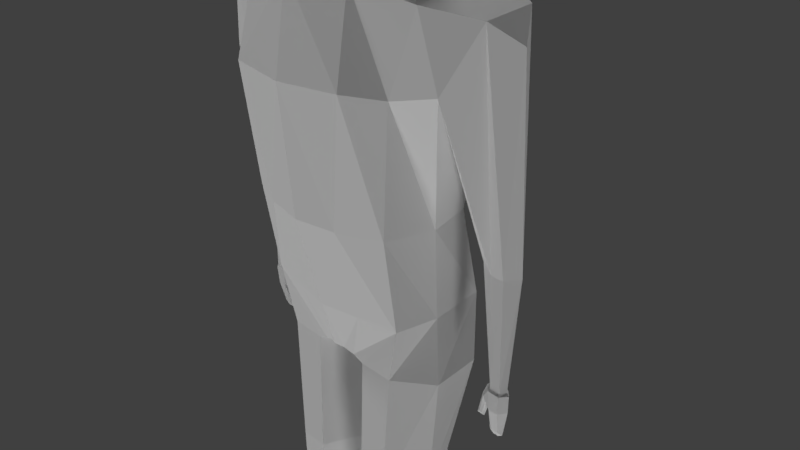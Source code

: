 # Source: Characters.blend  (saved by Blender 2.79.0; exported with 4.5.12 LTS)
import bpy
from mathutils import Matrix  # noqa: F401  (used for matrix-valued properties, if any)

bpy.ops.wm.read_factory_settings(use_empty=True)
scene = bpy.context.scene
scene.name = 'Scene'

# ---- collections
col_collection_1 = bpy.data.collections.new('Collection 1'); scene.collection.children.link(col_collection_1)

# ---- materials (node trees are filled in below, after node groups)
mat_material_001 = bpy.data.materials.new('Material.001')
mat_material_001.alpha_threshold = 0.0
mat_material_001.use_transparent_shadow = False
mat_material_001.roughness = 0.5
mat_material_001.line_color = (0.0, 0.0, 0.0, 1.0)
mat_material = bpy.data.materials.new('Material')
mat_material.alpha_threshold = 0.0
mat_material.use_transparent_shadow = False
mat_material.roughness = 0.5
mat_material.line_color = (0.0, 0.0, 0.0, 1.0)

# ---- node groups
ng_auto_smooth = bpy.data.node_groups.new('Auto Smooth', 'GeometryNodeTree')
_s = ng_auto_smooth.interface.new_socket(name='Geometry', in_out='OUTPUT', socket_type='NodeSocketGeometry')
_s = ng_auto_smooth.interface.new_socket(name='Geometry', in_out='INPUT', socket_type='NodeSocketGeometry')
_s = ng_auto_smooth.interface.new_socket(name='Angle', in_out='INPUT', socket_type='NodeSocketFloat')
_s.subtype = 'ANGLE'
_s.min_value = 0.0
_s.max_value = 3.142
ng_auto_smooth.is_modifier = True
_N = ng_auto_smooth.nodes; _L = ng_auto_smooth.links
n0 = _N.new('NodeGroupOutput'); n0.name = 'Group Output'; n0.location = (480, -100)
n1 = _N.new('NodeGroupInput'); n1.name = 'Group Input'; n1.location = (-420, -300)
n2 = _N.new('NodeGroupInput'); n2.name = 'Group Input.001'; n2.location = (-60, -100)
n3 = _N.new('GeometryNodeSetShadeSmooth'); n3.name = 'Set Shade Smooth'; n3.location = (120, -100)
n3.domain = 'EDGE'
n4 = _N.new('GeometryNodeSetShadeSmooth'); n4.name = 'Set Shade Smooth.001'; n4.location = (300, -100)
n5 = _N.new('GeometryNodeInputMeshEdgeAngle'); n5.name = 'Edge Angle'; n5.location = (-420, -220)
n6 = _N.new('GeometryNodeInputEdgeSmooth'); n6.name = 'Is Edge Smooth'; n6.location = (-60, -160)
n7 = _N.new('GeometryNodeInputShadeSmooth'); n7.name = 'Is Face Smooth'; n7.location = (-240, -340)
n8 = _N.new('FunctionNodeBooleanMath'); n8.name = 'Boolean Math'; n8.location = (-60, -220)
n9 = _N.new('FunctionNodeCompare'); n9.name = 'Compare'; n9.location = (-240, -180)
n9.operation = 'LESS_EQUAL'
_L.new(n5.outputs[0], n9.inputs[0])
_L.new(n4.outputs[0], n0.inputs[0])
_L.new(n1.outputs[1], n9.inputs[1])
_L.new(n9.outputs[0], n8.inputs[0])
_L.new(n7.outputs[0], n8.inputs[1])
_L.new(n2.outputs[0], n3.inputs[0])
_L.new(n6.outputs[0], n3.inputs[1])
_L.new(n3.outputs[0], n4.inputs[0])
_L.new(n8.outputs[0], n3.inputs[2])
n0.is_active_output = True

# ---- material node trees

# ---- world
world_world = bpy.data.worlds.new('World'); scene.world = world_world
world_world.color = (0.05088, 0.05088, 0.05088)
world_world.use_sun_shadow = False
world_world.sun_shadow_jitter_overblur = 0.0
world_world.cycles.sampling_method = 'MANUAL'

# ---- cameras
cam_camera = bpy.data.cameras.new('Camera')
cam_camera.clip_end = 100.0
cam_camera.lens = 35.0
cam_camera.sensor_width = 32.0
cam_camera.sensor_height = 18.0
cam_camera.ortho_scale = 7.314
cam_camera.dof.focus_distance = 0.0
cam_camera.dof.aperture_fstop = 128.0

# ---- lights
light_lamp_003 = bpy.data.lights.new('Lamp.003', 'SUN')
light_lamp_003.transmission_factor = 0.0
light_lamp_003.cutoff_distance = 30.0
light_lamp_003.angle = 0.1993
light_lamp_003.energy = 1.0
light_lamp_003.shadow_buffer_clip_start = 1.001
light_lamp_003.shadow_soft_size = 0.1
light_lamp_003.shadow_cascade_max_distance = 1000.0
light_lamp_002 = bpy.data.lights.new('Lamp.002', 'SUN')
light_lamp_002.transmission_factor = 0.0
light_lamp_002.cutoff_distance = 30.0
light_lamp_002.angle = 0.1993
light_lamp_002.energy = 1.0
light_lamp_002.shadow_buffer_clip_start = 1.001
light_lamp_002.shadow_soft_size = 0.1
light_lamp_002.shadow_cascade_max_distance = 1000.0
light_lamp_001 = bpy.data.lights.new('Lamp.001', 'SUN')
light_lamp_001.transmission_factor = 0.0
light_lamp_001.cutoff_distance = 30.0
light_lamp_001.angle = 0.1993
light_lamp_001.energy = 1.0
light_lamp_001.shadow_buffer_clip_start = 1.001
light_lamp_001.shadow_soft_size = 0.1
light_lamp_001.shadow_cascade_max_distance = 1000.0
light_lamp = bpy.data.lights.new('Lamp', 'SUN')
light_lamp.transmission_factor = 0.0
light_lamp.cutoff_distance = 30.0
light_lamp.angle = 0.1993
light_lamp.energy = 1.0
light_lamp.shadow_buffer_clip_start = 1.001
light_lamp.shadow_soft_size = 0.1
light_lamp.shadow_cascade_max_distance = 1000.0

# ---- meshes
me_cube_002 = bpy.data.meshes.new('Cube.002')
me_cube_002.from_pydata([(0.2731, -0.5327, -1.163), (1.523, -0.6718, 3.519), (0.1453, 0.5423, -1.15), (1.565, 0.6139, 3.64), (0.0, 0.3956, -1.158), (0.0, 0.6694, 3.822), (0.0, -0.6134, -1.089), (0.0, -1.077, 3.702), (1.185, 0.9135, 2.825), (1.148, 0.5, 0.8749), (1.132, 0.8236, -0.4075), (1.232, -0.7809, 2.519), (1.148, -0.786, 0.8749), (1.132, -0.5836, -0.4075), (0.0, -1.274, 2.561), (0.0, -1.127, 0.8749), (0.0, -0.8051, -0.4075), (0.0, 0.9721, 2.61), (0.0, 0.7105, 0.8749), (0.0, 0.8515, -0.4075), (0.1835, 5.482e-09, -1.218), (0.3081, -0.09565, 4.693), (0.0, 0.0, -1.177), (1.237, 0.0, -0.4075), (1.321, -0.1487, 0.8749), (1.722, -0.5653, 2.616), (0.7993, 0.8049, 3.694), (2.034, -0.2486, 3.384), (2.016, 0.4447, 3.449), (1.502, 0.7768, 2.445), (1.977, 0.07941, 0.4722), (2.166, 0.06974, 0.4705), (2.167, 0.3894, 0.474), (1.977, 0.3945, 0.4699), (0.4274, -0.5222, -1.234), (0.2046, 0.6525, -1.207), (1.356, 0.5752, -1.224), (0.933, -0.5213, -1.231), (0.2118, 0.008055, -1.324), (1.363, -0.08447, -1.298), (0.5805, -0.5114, -7.531), (0.5307, 0.6188, -7.442), (0.9092, 0.5919, -7.428), (0.8967, -0.5078, -7.53), (0.3764, 0.06979, -7.434), (1.051, 0.08175, -7.362), (0.1136, 0.05982, -3.031), (0.4156, -0.5757, -3.049), (0.8304, -0.573, -3.07), (0.8394, 0.686, -3.074), (0.2201, 0.6692, -2.945), (1.133, 0.01676, -3.067), (0.3089, 0.04565, -4.724), (0.8994, 0.6791, -4.642), (1.089, 0.0277, -4.702), (0.5272, -0.4937, -4.658), (0.8994, -0.4879, -4.669), (0.307, 0.6779, -4.599), (0.2878, 0.03226, -5.027), (0.2781, 0.03528, -6.266), (1.044, 0.6607, -4.948), (0.9471, 0.7386, -6.212), (1.07, 0.03226, -5.048), (1.036, 0.03528, -6.26), (0.5661, -0.5955, -6.261), (0.5027, -0.5491, -4.994), (0.8436, -0.5962, -6.268), (0.8641, -0.5542, -4.999), (0.3538, 0.7416, -6.24), (0.3431, 0.6808, -4.928), (0.3926, -0.4928, -7.965), (0.4315, 0.5435, -7.955), (0.9797, 0.5445, -7.951), (1.084, -0.4976, -7.95), (0.3761, 0.07663, -7.974), (1.071, 0.0527, -7.963), (0.5692, -1.715, -7.801), (0.8873, -1.724, -7.8), (0.3865, -1.848, -7.971), (1.062, -1.848, -7.974), (0.1162, -0.5599, -1.121), (0.08032, 0.4373, -1.146), (0.7885, -0.9067, 3.682), (0.5658, -0.6943, -0.4075), (0.5741, -1.021, 0.8749), (0.5658, 0.879, -0.4075), (0.5741, 0.6052, 0.8749), (0.7277, 0.9428, 2.656), (0.09175, -0.1435, -1.197), (0.8764, -1.159, 2.591), (0.3092, -0.09548, 4.225), (0.3098, 0.09746, 4.347), (0.0, -0.1691, 4.433), (0.0, 0.2012, 4.368), (0.3132, 0.09746, 4.697), (0.0, -0.1691, 4.677), (0.0, 0.2012, 4.687), (1.033, -0.9961, 5.173), (1.033, -0.9961, 7.173), (1.039, 0.8788, 5.102), (1.033, 1.004, 7.173), (0.3947, 0.9873, 4.963), (0.3813, 1.153, 7.421), (1.024, 1.153, 6.521), (1.024, 1.153, 5.825), (1.183, -0.3441, 5.024), (1.183, 0.3519, 5.024), (1.183, 0.3519, 7.323), (1.183, -0.3441, 7.323), (1.183, -1.145, 6.521), (1.183, -1.145, 5.825), (0.3813, -1.145, 5.024), (0.3813, -1.145, 7.323), (0.4774, 0.4132, 7.709), (0.4774, -0.4054, 7.709), (0.4426, -1.434, 5.729), (0.4426, -1.434, 6.617), (1.313, 0.4132, 5.729), (1.313, -0.4054, 5.729), (1.313, 0.4132, 6.617), (1.313, -0.4054, 6.617), (0.4426, 1.442, 5.729), (0.4426, 1.442, 6.617), (0.0, 0.9657, 4.922), (0.0, 1.153, 7.421), (0.0, -1.145, 5.024), (0.0, -1.145, 7.323), (0.0, 0.4132, 7.709), (0.0, -0.4054, 7.709), (0.0, -1.434, 5.729), (0.0, -1.434, 6.617), (0.0, 1.442, 5.729), (0.0, 1.442, 6.617), (2.045, 0.08689, -1.063), (2.193, 0.08892, -1.063), (2.193, 0.2375, -1.063), (2.046, 0.236, -1.062), (2.028, 0.07309, -1.096), (2.196, 0.0702, -1.098), (2.197, 0.2552, -1.098), (2.022, 0.2548, -1.099), (2.048, 0.0839, -1.368), (2.181, 0.08425, -1.367), (2.178, 0.2374, -1.369), (2.048, 0.2379, -1.367), (2.052, 0.163, -1.713), (2.143, 0.1629, -1.714), (2.142, 0.2259, -1.713), (2.052, 0.2258, -1.712), (2.063, 0.19, -1.781), (2.119, 0.1897, -1.781), (2.118, 0.2088, -1.78), (2.062, 0.2086, -1.781), (2.267, 0.08925, 3.12), (2.302, 0.2371, 0.4941), (2.236, 0.1803, -1.062), (2.267, 0.1814, -1.103), (2.25, 0.2013, -1.37), (2.19, 0.1999, -1.749), (2.126, 0.1993, -1.789), (1.727, 0.2359, 0.4901), (1.499, 0.1554, 2.446), (1.966, 0.1806, -1.063), (1.928, 0.181, -1.1), (1.991, 0.2, -1.392), (1.995, 0.1996, -1.749), (2.044, 0.199, -1.789), (1.909, 0.1326, -1.264), (1.909, 0.2471, -1.263), (1.946, 0.1471, -1.314), (1.946, 0.2446, -1.32), (1.861, 0.1848, -1.258), (1.96, 0.2008, -1.384), (1.842, 0.1593, -1.548), (1.837, 0.2101, -1.548), (1.877, 0.1589, -1.551), (1.875, 0.2116, -1.547), (1.797, 0.1791, -1.584), (1.903, 0.1821, -1.591), (-0.2731, -0.5327, -1.163), (-1.523, -0.6718, 3.519), (-0.1453, 0.5423, -1.15), (-1.565, 0.6139, 3.64), (0.0, 0.3956, -1.158), (0.0, 0.6694, 3.822), (0.0, -0.6134, -1.089), (0.0, -1.077, 3.702), (-1.185, 0.9135, 2.825), (-1.148, 0.5, 0.8749), (-1.132, 0.8236, -0.4075), (-1.232, -0.7809, 2.519), (-1.148, -0.786, 0.8749), (-1.132, -0.5836, -0.4075), (0.0, -1.274, 2.561), (0.0, -1.127, 0.8749), (0.0, -0.8051, -0.4075), (0.0, 0.9721, 2.61), (0.0, 0.7105, 0.8749), (0.0, 0.8515, -0.4075), (-0.1835, 5.482e-09, -1.218), (-0.3081, -0.09565, 4.693), (0.0, 0.0, -1.177), (-1.237, 0.0, -0.4075), (-1.321, -0.1487, 0.8749), (-1.722, -0.5653, 2.616), (-0.7993, 0.8049, 3.694), (-2.034, -0.2486, 3.384), (-2.016, 0.4447, 3.449), (-1.502, 0.7768, 2.445), (-1.977, 0.07941, 0.4722), (-2.166, 0.06974, 0.4705), (-2.167, 0.3894, 0.474), (-1.977, 0.3945, 0.4699), (-0.4274, -0.5222, -1.234), (-0.2046, 0.6525, -1.207), (-1.356, 0.5752, -1.224), (-0.933, -0.5213, -1.231), (-0.2118, 0.008055, -1.324), (-1.363, -0.08447, -1.298), (-0.5805, -0.5114, -7.531), (-0.5307, 0.6188, -7.442), (-0.9092, 0.5919, -7.428), (-0.8967, -0.5078, -7.53), (-0.3764, 0.06979, -7.434), (-1.051, 0.08175, -7.362), (-0.1136, 0.05982, -3.031), (-0.4156, -0.5757, -3.049), (-0.8304, -0.573, -3.07), (-0.8394, 0.686, -3.074), (-0.2201, 0.6692, -2.945), (-1.133, 0.01676, -3.067), (-0.3089, 0.04565, -4.724), (-0.8994, 0.6791, -4.642), (-1.089, 0.0277, -4.702), (-0.5272, -0.4937, -4.658), (-0.8994, -0.4879, -4.669), (-0.307, 0.6779, -4.599), (-0.2878, 0.03226, -5.027), (-0.2781, 0.03528, -6.266), (-1.044, 0.6607, -4.948), (-0.9471, 0.7386, -6.212), (-1.07, 0.03226, -5.048), (-1.036, 0.03528, -6.26), (-0.5661, -0.5955, -6.261), (-0.5027, -0.5491, -4.994), (-0.8436, -0.5962, -6.268), (-0.8641, -0.5542, -4.999), (-0.3538, 0.7416, -6.24), (-0.3431, 0.6808, -4.928), (-0.3926, -0.4928, -7.965), (-0.4315, 0.5435, -7.955), (-0.9797, 0.5445, -7.951), (-1.084, -0.4976, -7.95), (-0.3761, 0.07663, -7.974), (-1.071, 0.0527, -7.963), (-0.5692, -1.715, -7.801), (-0.8873, -1.724, -7.8), (-0.3865, -1.848, -7.971), (-1.062, -1.848, -7.974), (-0.1162, -0.5599, -1.121), (-0.08032, 0.4373, -1.146), (-0.7885, -0.9067, 3.682), (-0.5658, -0.6943, -0.4075), (-0.5741, -1.021, 0.8749), (-0.5658, 0.879, -0.4075), (-0.5741, 0.6052, 0.8749), (-0.7277, 0.9428, 2.656), (-0.09175, -0.1435, -1.197), (-0.8764, -1.159, 2.591), (-0.3092, -0.09548, 4.225), (-0.3098, 0.09746, 4.347), (0.0, -0.1691, 4.433), (0.0, 0.2012, 4.368), (-0.3132, 0.09746, 4.697), (0.0, -0.1691, 4.677), (0.0, 0.2012, 4.687), (-1.033, -0.9961, 5.173), (-1.033, -0.9961, 7.173), (-1.039, 0.8788, 5.102), (-1.033, 1.004, 7.173), (-0.3947, 0.9873, 4.963), (-0.3813, 1.153, 7.421), (-1.024, 1.153, 6.521), (-1.024, 1.153, 5.825), (-1.183, -0.3441, 5.024), (-1.183, 0.3519, 5.024), (-1.183, 0.3519, 7.323), (-1.183, -0.3441, 7.323), (-1.183, -1.145, 6.521), (-1.183, -1.145, 5.825), (-0.3813, -1.145, 5.024), (-0.3813, -1.145, 7.323), (-0.4774, 0.4132, 7.709), (-0.4774, -0.4054, 7.709), (-0.4426, -1.434, 5.729), (-0.4426, -1.434, 6.617), (-1.313, 0.4132, 5.729), (-1.313, -0.4054, 5.729), (-1.313, 0.4132, 6.617), (-1.313, -0.4054, 6.617), (-0.4426, 1.442, 5.729), (-0.4426, 1.442, 6.617), (0.0, 0.9657, 4.922), (0.0, 1.153, 7.421), (0.0, -1.145, 5.024), (0.0, -1.145, 7.323), (0.0, 0.4132, 7.709), (0.0, -0.4054, 7.709), (0.0, -1.434, 5.729), (0.0, -1.434, 6.617), (0.0, 1.442, 5.729), (0.0, 1.442, 6.617), (-2.045, 0.08689, -1.063), (-2.193, 0.08892, -1.063), (-2.193, 0.2375, -1.063), (-2.046, 0.236, -1.062), (-2.028, 0.07309, -1.096), (-2.196, 0.0702, -1.098), (-2.197, 0.2552, -1.098), (-2.022, 0.2548, -1.099), (-2.048, 0.0839, -1.368), (-2.181, 0.08425, -1.367), (-2.178, 0.2374, -1.369), (-2.048, 0.2379, -1.367), (-2.052, 0.163, -1.713), (-2.143, 0.1629, -1.714), (-2.142, 0.2259, -1.713), (-2.052, 0.2258, -1.712), (-2.063, 0.19, -1.781), (-2.119, 0.1897, -1.781), (-2.118, 0.2088, -1.78), (-2.062, 0.2086, -1.781), (-2.267, 0.08925, 3.12), (-2.302, 0.2371, 0.4941), (-2.236, 0.1803, -1.062), (-2.267, 0.1814, -1.103), (-2.25, 0.2013, -1.37), (-2.19, 0.1999, -1.749), (-2.126, 0.1993, -1.789), (-1.727, 0.2359, 0.4901), (-1.499, 0.1554, 2.446), (-1.966, 0.1806, -1.063), (-1.928, 0.181, -1.1), (-1.991, 0.2, -1.392), (-1.995, 0.1996, -1.749), (-2.044, 0.199, -1.789), (-1.909, 0.1326, -1.264), (-1.909, 0.2471, -1.263), (-1.946, 0.1471, -1.314), (-1.946, 0.2446, -1.32), (-1.861, 0.1848, -1.258), (-1.96, 0.2008, -1.384), (-1.842, 0.1593, -1.548), (-1.837, 0.2101, -1.548), (-1.877, 0.1589, -1.551), (-1.875, 0.2116, -1.547), (-1.797, 0.1791, -1.584), (-1.903, 0.1821, -1.591)], [], [(87, 26, 3, 8), (88, 20, 0, 80), (1, 90, 82), (89, 82, 7, 14), (80, 83, 16, 6), (83, 84, 15, 16), (84, 89, 14, 15), (2, 10, 36, 35), (23, 24, 12, 13), (24, 25, 11, 12), (81, 85, 10, 2), (85, 86, 9, 10), (86, 87, 8, 9), (9, 8, 25, 24), (10, 9, 24, 23), (13, 0, 34, 37), (90, 91, 94, 21), (81, 2, 20, 88), (25, 27, 1, 11), (28, 29, 8), (161, 29, 33, 160), (153, 27, 31, 154), (29, 28, 32, 33), (27, 25, 30, 31), (3, 1, 27, 28), (153, 28, 27), (8, 3, 28), (66, 64, 40, 43), (64, 59, 44, 40), (0, 20, 38, 34), (23, 13, 37, 39), (10, 23, 39, 36), (20, 2, 35, 38), (45, 43, 73, 75), (42, 45, 75, 72), (68, 61, 42, 41), (61, 63, 45, 42), (63, 66, 43, 45), (59, 68, 41, 44), (38, 35, 50, 46), (39, 37, 48, 51), (36, 39, 51, 49), (35, 36, 49, 50), (34, 38, 46, 47), (37, 34, 47, 48), (46, 50, 57, 52), (51, 48, 56, 54), (49, 51, 54, 53), (50, 49, 53, 57), (47, 46, 52, 55), (48, 47, 55, 56), (52, 57, 69, 58), (58, 69, 68, 59), (54, 56, 67, 62), (62, 67, 66, 63), (53, 54, 62, 60), (60, 62, 63, 61), (57, 53, 60, 69), (69, 60, 61, 68), (55, 52, 58, 65), (65, 58, 59, 64), (56, 55, 65, 67), (67, 65, 64, 66), (74, 75, 73, 70), (71, 72, 75, 74), (44, 41, 71, 74), (40, 44, 74, 70), (70, 73, 79, 78), (41, 42, 72, 71), (77, 76, 78, 79), (40, 70, 78, 76), (43, 40, 76, 77), (73, 43, 77, 79), (3, 26, 91), (4, 81, 88, 22), (18, 17, 87, 86), (19, 18, 86, 85), (4, 19, 85, 81), (12, 11, 89, 84), (13, 12, 84, 83), (0, 13, 83, 80), (11, 1, 82, 89), (22, 88, 80, 6), (17, 5, 26, 87), (91, 26, 5, 93), (82, 90, 92, 7), (91, 90, 1, 3), (92, 90, 21, 95), (91, 93, 96, 94), (122, 102, 100, 103), (120, 108, 98, 109), (21, 105, 97, 111), (108, 114, 112, 98), (100, 102, 113, 107), (107, 113, 114, 108), (95, 21, 111, 125), (123, 101, 94, 96), (101, 99, 106, 94), (94, 106, 105, 21), (97, 110, 115, 111), (110, 109, 116, 115), (109, 98, 112, 116), (105, 118, 110, 97), (118, 120, 109, 110), (99, 104, 117, 106), (106, 117, 118, 105), (104, 103, 119, 117), (117, 119, 120, 118), (103, 100, 107, 119), (119, 107, 108, 120), (101, 121, 104, 99), (121, 122, 103, 104), (123, 131, 121, 101), (131, 132, 122, 121), (132, 124, 102, 122), (116, 112, 126, 130), (115, 116, 130, 129), (111, 115, 129, 125), (113, 127, 128, 114), (102, 124, 127, 113), (114, 128, 126, 112), (33, 32, 135, 136), (154, 31, 134, 155), (160, 33, 136, 162), (31, 30, 133, 134), (136, 135, 139, 140), (162, 136, 140, 163), (134, 133, 137, 138), (155, 134, 138, 156), (140, 144, 170, 168), (138, 137, 141, 142), (156, 138, 142, 157), (140, 139, 143, 144), (142, 141, 145, 146), (157, 142, 146, 158), (144, 143, 147, 148), (164, 144, 148, 165), (148, 147, 151, 152), (165, 148, 152, 166), (146, 145, 149, 150), (158, 146, 150, 159), (149, 166, 159, 150), (147, 158, 159, 151), (143, 157, 158, 147), (139, 156, 157, 143), (135, 155, 156, 139), (32, 154, 155, 135), (28, 153, 154, 32), (145, 165, 166, 149), (141, 164, 165, 145), (163, 140, 168, 171), (133, 162, 163, 137), (30, 160, 162, 133), (25, 161, 160, 30), (152, 151, 159, 166), (168, 170, 176, 174), (171, 168, 174, 177), (164, 141, 169, 172), (144, 164, 172, 170), (141, 137, 167, 169), (137, 163, 171, 167), (177, 174, 176, 178), (173, 177, 178, 175), (167, 171, 177, 173), (170, 172, 178, 176), (169, 167, 173, 175), (172, 169, 175, 178), (8, 29, 161), (25, 8, 161), (266, 187, 182, 205), (267, 259, 179, 199), (180, 261, 269), (268, 193, 186, 261), (259, 185, 195, 262), (262, 195, 194, 263), (263, 194, 193, 268), (181, 214, 215, 189), (202, 192, 191, 203), (203, 191, 190, 204), (260, 181, 189, 264), (264, 189, 188, 265), (265, 188, 187, 266), (188, 203, 204, 187), (189, 202, 203, 188), (192, 216, 213, 179), (269, 200, 273, 270), (260, 267, 199, 181), (204, 190, 180, 206), (207, 187, 208), (340, 339, 212, 208), (332, 333, 210, 206), (208, 212, 211, 207), (206, 210, 209, 204), (182, 207, 206, 180), (332, 206, 207), (187, 207, 182), (245, 222, 219, 243), (243, 219, 223, 238), (179, 213, 217, 199), (202, 218, 216, 192), (189, 215, 218, 202), (199, 217, 214, 181), (224, 254, 252, 222), (221, 251, 254, 224), (247, 220, 221, 240), (240, 221, 224, 242), (242, 224, 222, 245), (238, 223, 220, 247), (217, 225, 229, 214), (218, 230, 227, 216), (215, 228, 230, 218), (214, 229, 228, 215), (213, 226, 225, 217), (216, 227, 226, 213), (225, 231, 236, 229), (230, 233, 235, 227), (228, 232, 233, 230), (229, 236, 232, 228), (226, 234, 231, 225), (227, 235, 234, 226), (231, 237, 248, 236), (237, 238, 247, 248), (233, 241, 246, 235), (241, 242, 245, 246), (232, 239, 241, 233), (239, 240, 242, 241), (236, 248, 239, 232), (248, 247, 240, 239), (234, 244, 237, 231), (244, 243, 238, 237), (235, 246, 244, 234), (246, 245, 243, 244), (253, 249, 252, 254), (250, 253, 254, 251), (223, 253, 250, 220), (219, 249, 253, 223), (249, 257, 258, 252), (220, 250, 251, 221), (256, 258, 257, 255), (219, 255, 257, 249), (222, 256, 255, 219), (252, 258, 256, 222), (182, 270, 205), (183, 201, 267, 260), (197, 265, 266, 196), (198, 264, 265, 197), (183, 260, 264, 198), (191, 263, 268, 190), (192, 262, 263, 191), (179, 259, 262, 192), (190, 268, 261, 180), (201, 185, 259, 267), (196, 266, 205, 184), (270, 272, 184, 205), (261, 186, 271, 269), (270, 182, 180, 269), (271, 274, 200, 269), (270, 273, 275, 272), (301, 282, 279, 281), (299, 288, 277, 287), (200, 290, 276, 284), (287, 277, 291, 293), (279, 286, 292, 281), (286, 287, 293, 292), (274, 304, 290, 200), (302, 275, 273, 280), (280, 273, 285, 278), (273, 200, 284, 285), (276, 290, 294, 289), (289, 294, 295, 288), (288, 295, 291, 277), (284, 276, 289, 297), (297, 289, 288, 299), (278, 285, 296, 283), (285, 284, 297, 296), (283, 296, 298, 282), (296, 297, 299, 298), (282, 298, 286, 279), (298, 299, 287, 286), (280, 278, 283, 300), (300, 283, 282, 301), (302, 280, 300, 310), (310, 300, 301, 311), (311, 301, 281, 303), (295, 309, 305, 291), (294, 308, 309, 295), (290, 304, 308, 294), (292, 293, 307, 306), (281, 292, 306, 303), (293, 291, 305, 307), (212, 315, 314, 211), (333, 334, 313, 210), (339, 341, 315, 212), (210, 313, 312, 209), (315, 319, 318, 314), (341, 342, 319, 315), (313, 317, 316, 312), (334, 335, 317, 313), (319, 347, 349, 323), (317, 321, 320, 316), (335, 336, 321, 317), (319, 323, 322, 318), (321, 325, 324, 320), (336, 337, 325, 321), (323, 327, 326, 322), (343, 344, 327, 323), (327, 331, 330, 326), (344, 345, 331, 327), (325, 329, 328, 324), (337, 338, 329, 325), (328, 329, 338, 345), (326, 330, 338, 337), (322, 326, 337, 336), (318, 322, 336, 335), (314, 318, 335, 334), (211, 314, 334, 333), (207, 211, 333, 332), (324, 328, 345, 344), (320, 324, 344, 343), (342, 350, 347, 319), (312, 316, 342, 341), (209, 312, 341, 339), (204, 209, 339, 340), (331, 345, 338, 330), (347, 353, 355, 349), (350, 356, 353, 347), (343, 351, 348, 320), (323, 349, 351, 343), (320, 348, 346, 316), (316, 346, 350, 342), (356, 357, 355, 353), (352, 354, 357, 356), (346, 352, 356, 350), (349, 355, 357, 351), (348, 354, 352, 346), (351, 357, 354, 348), (187, 340, 208), (204, 340, 187)])
_uv = me_cube_002.uv_layers.new(name='UVMap')
_uv.uv.foreach_set('vector', [0.1941, 0.1882, 0.1712, 0.2456, 0.1423, 0.2268, 0.1681, 0.1925, 0.6513, 0.07176, 0.7101, 0.08969, 0.6918, 0.1961, 0.6493, 0.2016, 0.1024, 0.2246, 0.1245, 0.3323, 0.07654, 0.249, 0.06113, 0.1906, 0.07654, 0.249, 0.03006, 0.2748, 0.008448, 0.1974, 0.6493, 0.2016, 0.7271, 0.3364, 0.622, 0.3398, 0.6174, 0.2148, 0.05071, 0.01366, 0.04617, 0.09309, 0.01068, 0.09267, 0.01575, 0.013, 0.04617, 0.09309, 0.06113, 0.1906, 0.008448, 0.1974, 0.01068, 0.09267, 0.814, 0.07521, 0.9409, 0.1615, 0.8449, 0.1759, 0.8071, 0.1056, 0.1202, 0.009278, 0.125, 0.08847, 0.08376, 0.092, 0.08563, 0.01408, 0.125, 0.08847, 0.1136, 0.1933, 0.08821, 0.1848, 0.08376, 0.092, 0.7962, 0.04878, 0.9263, 0.095, 0.9409, 0.1615, 0.814, 0.07521, 0.2021, 0.0002498, 0.199, 0.08062, 0.1624, 0.08075, 0.1675, 0.0002499, 0.199, 0.08062, 0.1941, 0.1882, 0.1681, 0.1925, 0.1624, 0.08075, 0.1624, 0.08075, 0.1681, 0.1925, 0.1136, 0.1933, 0.125, 0.08847, 0.1675, 0.0002499, 0.1624, 0.08075, 0.125, 0.08847, 0.1202, 0.009278, 0.8236, 0.3398, 0.6918, 0.1961, 0.7318, 0.1883, 0.7815, 0.2193, 0.1245, 0.3323, 0.1457, 0.3361, 0.1557, 0.3823, 0.1336, 0.3882, 0.7962, 0.04878, 0.814, 0.07521, 0.7101, 0.08969, 0.6513, 0.07176, 0.1136, 0.1933, 0.1172, 0.2148, 0.1024, 0.2246, 0.08821, 0.1848, 0.1349, 0.2156, 0.1429, 0.2, 0.1681, 0.1925, 0.1392, 0.1962, 0.1429, 0.2, 0.1369, 0.1984, 0.1374, 0.1983, 0.1299, 0.2095, 0.1172, 0.2148, 0.1368, 0.1979, 0.1366, 0.1981, 0.1429, 0.2, 0.1349, 0.2156, 0.1365, 0.1985, 0.1369, 0.1984, 0.1172, 0.2148, 0.1136, 0.1933, 0.1374, 0.198, 0.1368, 0.1979, 0.1423, 0.2268, 0.1024, 0.2246, 0.1172, 0.2148, 0.1349, 0.2156, 0.1299, 0.2095, 0.1349, 0.2156, 0.1172, 0.2148, 0.1681, 0.1925, 0.1423, 0.2268, 0.1349, 0.2156, 0.7809, 0.1692, 0.7809, 0.1692, 0.7809, 0.1691, 0.7809, 0.1691, 0.7809, 0.1692, 0.7809, 0.1691, 0.7809, 0.1691, 0.7809, 0.1691, 0.6918, 0.1961, 0.7101, 0.08969, 0.74, 0.119, 0.7318, 0.1883, 0.9225, 0.2952, 0.8236, 0.3398, 0.7815, 0.2193, 0.8233, 0.2086, 0.9409, 0.1615, 0.9225, 0.2952, 0.8233, 0.2086, 0.8449, 0.1759, 0.7101, 0.08969, 0.814, 0.07521, 0.8071, 0.1056, 0.74, 0.119, 0.1527, 0.8397, 0.1037, 0.7997, 0.1134, 0.7923, 0.1534, 0.7993, 0.217, 0.8222, 0.1527, 0.8397, 0.1534, 0.7993, 0.1876, 0.7999, 0.7809, 0.1691, 0.7809, 0.1691, 0.7809, 0.1691, 0.7809, 0.1691, 0.7809, 0.1691, 0.7809, 0.1692, 0.7809, 0.1691, 0.7809, 0.1691, 0.7809, 0.1692, 0.7809, 0.1692, 0.7809, 0.1691, 0.7809, 0.1691, 0.7809, 0.1691, 0.7809, 0.1691, 0.7809, 0.1691, 0.7809, 0.1691, 0.74, 0.119, 0.8071, 0.1056, 0.7823, 0.1619, 0.7777, 0.1634, 0.8233, 0.2086, 0.7815, 0.2193, 0.7799, 0.1734, 0.7851, 0.174, 0.8449, 0.1759, 0.8233, 0.2086, 0.7851, 0.174, 0.7837, 0.1683, 0.8071, 0.1056, 0.8449, 0.1759, 0.7837, 0.1683, 0.7823, 0.1619, 0.7318, 0.1883, 0.74, 0.119, 0.7777, 0.1634, 0.7769, 0.1704, 0.7815, 0.2193, 0.7318, 0.1883, 0.7769, 0.1704, 0.7799, 0.1734, 0.7777, 0.1634, 0.7823, 0.1619, 0.781, 0.1684, 0.7806, 0.1687, 0.7851, 0.174, 0.7799, 0.1734, 0.7808, 0.1696, 0.7812, 0.1697, 0.7837, 0.1683, 0.7851, 0.174, 0.7812, 0.1697, 0.7813, 0.169, 0.7823, 0.1619, 0.7837, 0.1683, 0.7813, 0.169, 0.781, 0.1684, 0.7769, 0.1704, 0.7777, 0.1634, 0.7806, 0.1687, 0.7806, 0.1694, 0.7799, 0.1734, 0.7769, 0.1704, 0.7806, 0.1694, 0.7808, 0.1696, 0.7806, 0.1687, 0.781, 0.1684, 0.7809, 0.1688, 0.7807, 0.1689, 0.7807, 0.1689, 0.7809, 0.1688, 0.7809, 0.1691, 0.7809, 0.1691, 0.7812, 0.1697, 0.7808, 0.1696, 0.7808, 0.1694, 0.781, 0.1694, 0.781, 0.1694, 0.7808, 0.1694, 0.7809, 0.1692, 0.7809, 0.1692, 0.7813, 0.169, 0.7812, 0.1697, 0.781, 0.1694, 0.7811, 0.1691, 0.7811, 0.1691, 0.781, 0.1694, 0.7809, 0.1692, 0.7809, 0.1691, 0.781, 0.1684, 0.7813, 0.169, 0.7811, 0.1691, 0.7809, 0.1688, 0.7809, 0.1688, 0.7811, 0.1691, 0.7809, 0.1691, 0.7809, 0.1691, 0.7806, 0.1694, 0.7806, 0.1687, 0.7807, 0.1689, 0.7807, 0.1693, 0.7807, 0.1693, 0.7807, 0.1689, 0.7809, 0.1691, 0.7809, 0.1692, 0.7808, 0.1696, 0.7806, 0.1694, 0.7807, 0.1693, 0.7808, 0.1694, 0.7808, 0.1694, 0.7807, 0.1693, 0.7809, 0.1692, 0.7809, 0.1692, 0.162, 0.7663, 0.1534, 0.7993, 0.1134, 0.7923, 0.1139, 0.7714, 0.197, 0.7753, 0.1876, 0.7999, 0.1534, 0.7993, 0.162, 0.7663, 0.1744, 0.7237, 0.2532, 0.7678, 0.197, 0.7753, 0.162, 0.7663, 0.1037, 0.7603, 0.1744, 0.7237, 0.162, 0.7663, 0.1139, 0.7714, 0.1139, 0.7714, 0.1134, 0.7923, 0.02828, 0.8003, 0.0002498, 0.7869, 0.2532, 0.7678, 0.217, 0.8222, 0.1876, 0.7999, 0.197, 0.7753, 0.03317, 0.7938, 0.02368, 0.7911, 0.0002498, 0.7869, 0.02828, 0.8003, 0.1037, 0.7603, 0.1139, 0.7714, 0.0002498, 0.7869, 0.02368, 0.7911, 0.1037, 0.7997, 0.1037, 0.7603, 0.02368, 0.7911, 0.03317, 0.7938, 0.1134, 0.7923, 0.1037, 0.7997, 0.03317, 0.7938, 0.02828, 0.8003, 0.1423, 0.2268, 0.1712, 0.2456, 0.1457, 0.3361, 0.7859, 0.02576, 0.7962, 0.04878, 0.6513, 0.07176, 0.6226, 0.0002498, 0.2359, 0.08029, 0.2413, 0.1941, 0.1941, 0.1882, 0.199, 0.08062, 0.2369, 0.00087, 0.2359, 0.08029, 0.199, 0.08062, 0.2021, 0.0002498, 0.7859, 0.02576, 0.9121, 0.01733, 0.9263, 0.095, 0.7962, 0.04878, 0.08376, 0.092, 0.08821, 0.1848, 0.06113, 0.1906, 0.04617, 0.09309, 0.08563, 0.01408, 0.08376, 0.092, 0.04617, 0.09309, 0.05071, 0.01366, 0.6918, 0.1961, 0.8236, 0.3398, 0.7271, 0.3364, 0.6493, 0.2016, 0.08821, 0.1848, 0.1024, 0.2246, 0.07654, 0.249, 0.06113, 0.1906, 0.6226, 0.0002498, 0.6513, 0.07176, 0.6493, 0.2016, 0.6174, 0.2148, 0.2413, 0.1941, 0.2087, 0.2802, 0.1712, 0.2456, 0.1941, 0.1882, 0.1457, 0.3361, 0.1712, 0.2456, 0.2087, 0.2802, 0.183, 0.336, 0.07654, 0.249, 0.1245, 0.3323, 0.0977, 0.3576, 0.03006, 0.2748, 0.1457, 0.3361, 0.1245, 0.3323, 0.1024, 0.2246, 0.1423, 0.2268, 0.0977, 0.3576, 0.1245, 0.3323, 0.1336, 0.3882, 0.09542, 0.3798, 0.1457, 0.3361, 0.183, 0.336, 0.1928, 0.3639, 0.1557, 0.3823, 0.3033, 0.5709, 0.2877, 0.638, 0.2511, 0.6058, 0.2561, 0.5669, 0.1478, 0.5819, 0.169, 0.613, 0.1287, 0.6276, 0.1091, 0.5888, 0.1336, 0.3882, 0.136, 0.4891, 0.0981, 0.5111, 0.05734, 0.4845, 0.1696, 0.6137, 0.1686, 0.6775, 0.09992, 0.6642, 0.1292, 0.6282, 0.2511, 0.6058, 0.2877, 0.638, 0.2313, 0.6687, 0.2141, 0.6166, 0.2141, 0.6166, 0.2313, 0.6687, 0.1686, 0.6775, 0.1696, 0.6137, 0.09542, 0.3798, 0.1336, 0.3882, 0.05734, 0.4845, 0.02383, 0.4671, 0.2671, 0.4104, 0.2454, 0.4423, 0.1557, 0.3823, 0.1928, 0.3639, 0.2454, 0.4423, 0.2198, 0.4842, 0.1832, 0.4808, 0.1557, 0.3823, 0.1557, 0.3823, 0.1821, 0.4811, 0.136, 0.4891, 0.1336, 0.3882, 0.0981, 0.5111, 0.1011, 0.5499, 0.04604, 0.5479, 0.05734, 0.4845, 0.1011, 0.5499, 0.1091, 0.5888, 0.06336, 0.6169, 0.04604, 0.5479, 0.1091, 0.5888, 0.1287, 0.6276, 0.09992, 0.6642, 0.06336, 0.6169, 0.136, 0.4891, 0.1406, 0.5351, 0.1011, 0.5499, 0.0981, 0.5111, 0.1406, 0.5351, 0.1478, 0.5819, 0.1091, 0.5888, 0.1011, 0.5499, 0.2198, 0.4842, 0.2471, 0.5256, 0.1937, 0.5347, 0.1832, 0.4808, 0.1821, 0.4811, 0.1926, 0.5347, 0.1406, 0.5351, 0.136, 0.4891, 0.2471, 0.5256, 0.2561, 0.5669, 0.2148, 0.5789, 0.1937, 0.5347, 0.1926, 0.5347, 0.1739, 0.572, 0.1478, 0.5819, 0.1406, 0.5351, 0.2561, 0.5669, 0.2511, 0.6058, 0.2141, 0.6166, 0.2148, 0.5789, 0.2148, 0.5789, 0.2141, 0.6166, 0.1696, 0.6137, 0.1884, 0.5842, 0.2454, 0.4423, 0.2895, 0.5019, 0.2471, 0.5256, 0.2198, 0.4842, 0.2895, 0.5019, 0.3033, 0.5709, 0.2561, 0.5669, 0.2471, 0.5256, 0.2671, 0.4104, 0.3271, 0.4832, 0.2895, 0.5019, 0.2454, 0.4423, 0.3271, 0.4832, 0.3487, 0.5737, 0.3033, 0.5709, 0.2895, 0.5019, 0.3487, 0.5737, 0.3169, 0.6592, 0.2877, 0.638, 0.3033, 0.5709, 0.06336, 0.6169, 0.09992, 0.6642, 0.08116, 0.6935, 0.02688, 0.6381, 0.04604, 0.5479, 0.06336, 0.6169, 0.02688, 0.6381, 0.0002498, 0.5472, 0.05734, 0.4845, 0.04604, 0.5479, 0.0002498, 0.5472, 0.02383, 0.4671, 0.2313, 0.6687, 0.2502, 0.714, 0.1631, 0.7232, 0.1686, 0.6775, 0.2877, 0.638, 0.3169, 0.6592, 0.2502, 0.714, 0.2313, 0.6687, 0.1686, 0.6775, 0.1631, 0.7232, 0.08116, 0.6935, 0.09992, 0.6642, 0.1369, 0.1984, 0.1365, 0.1985, 0.137, 0.1981, 0.137, 0.1982, 0.1366, 0.1981, 0.1368, 0.1979, 0.137, 0.1981, 0.137, 0.1982, 0.1374, 0.1983, 0.1369, 0.1984, 0.137, 0.1982, 0.137, 0.1982, 0.1368, 0.1979, 0.1374, 0.198, 0.137, 0.1982, 0.137, 0.1981, 0.5889, 0.7179, 0.563, 0.6971, 0.5719, 0.6956, 0.5921, 0.7087, 0.6124, 0.7053, 0.5889, 0.7179, 0.5921, 0.7087, 0.6036, 0.6983, 0.5881, 0.6629, 0.6162, 0.676, 0.6095, 0.6811, 0.5906, 0.6706, 0.563, 0.6745, 0.5881, 0.6629, 0.5906, 0.6706, 0.5757, 0.6816, 0.5921, 0.7087, 0.5946, 0.6924, 0.5954, 0.6929, 0.5957, 0.6935, 0.5906, 0.6706, 0.6095, 0.6811, 0.5954, 0.6908, 0.5944, 0.6904, 0.5757, 0.6816, 0.5906, 0.6706, 0.5944, 0.6904, 0.5938, 0.691, 0.5921, 0.7087, 0.5719, 0.6956, 0.5938, 0.6915, 0.5946, 0.6924, 0.5944, 0.6904, 0.5954, 0.6908, 0.5945, 0.6912, 0.5945, 0.6912, 0.5938, 0.691, 0.5944, 0.6904, 0.5945, 0.6912, 0.5945, 0.6912, 0.5946, 0.6924, 0.5938, 0.6915, 0.5945, 0.6912, 0.5945, 0.6912, 0.5952, 0.6921, 0.5946, 0.6924, 0.5945, 0.6912, 0.5945, 0.6912, 0.5945, 0.6912, 0.5945, 0.6912, 0.5945, 0.6912, 0.5945, 0.6912, 0.5945, 0.6912, 0.5945, 0.6912, 0.5945, 0.6912, 0.5945, 0.6912, 0.5945, 0.6912, 0.5945, 0.6912, 0.5945, 0.6912, 0.5945, 0.6912, 0.5945, 0.6912, 0.5945, 0.6912, 0.5945, 0.6912, 0.5945, 0.6912, 0.5945, 0.6912, 0.5945, 0.6912, 0.5945, 0.6912, 0.5945, 0.6912, 0.5945, 0.6912, 0.5945, 0.6912, 0.5945, 0.6912, 0.5945, 0.6912, 0.5938, 0.6915, 0.5938, 0.691, 0.5945, 0.6912, 0.5945, 0.6912, 0.5719, 0.6956, 0.5757, 0.6816, 0.5938, 0.691, 0.5938, 0.6915, 0.563, 0.6971, 0.563, 0.6745, 0.5757, 0.6816, 0.5719, 0.6956, 0.1365, 0.1985, 0.1366, 0.1981, 0.137, 0.1982, 0.137, 0.1981, 0.1349, 0.2156, 0.1299, 0.2095, 0.1366, 0.1981, 0.1365, 0.1985, 0.5945, 0.6912, 0.5945, 0.6912, 0.5945, 0.6912, 0.5945, 0.6912, 0.5954, 0.6908, 0.5952, 0.6921, 0.5945, 0.6912, 0.5945, 0.6912, 0.6036, 0.6983, 0.5921, 0.7087, 0.5957, 0.6935, 0.5965, 0.6929, 0.6162, 0.676, 0.6124, 0.7053, 0.6036, 0.6983, 0.6095, 0.6811, 0.1374, 0.198, 0.1374, 0.1983, 0.137, 0.1982, 0.137, 0.1982, 0.1136, 0.1933, 0.1392, 0.1962, 0.1374, 0.1983, 0.1374, 0.198, 0.5945, 0.6912, 0.5945, 0.6912, 0.5945, 0.6912, 0.5945, 0.6912, 0.5957, 0.6935, 0.5954, 0.6929, 0.5959, 0.6925, 0.5958, 0.6925, 0.5965, 0.6929, 0.5957, 0.6935, 0.5958, 0.6925, 0.5959, 0.6925, 0.5952, 0.6921, 0.5954, 0.6908, 0.5962, 0.6918, 0.5954, 0.6923, 0.5946, 0.6924, 0.5952, 0.6921, 0.5954, 0.6923, 0.5954, 0.6929, 0.5954, 0.6908, 0.6095, 0.6811, 0.5969, 0.6919, 0.5962, 0.6918, 0.6095, 0.6811, 0.6036, 0.6983, 0.5965, 0.6929, 0.5969, 0.6919, 0.5959, 0.6925, 0.5958, 0.6925, 0.5959, 0.6925, 0.5959, 0.6925, 0.5959, 0.6925, 0.5959, 0.6925, 0.5959, 0.6925, 0.5959, 0.6925, 0.5969, 0.6919, 0.5965, 0.6929, 0.5959, 0.6925, 0.5959, 0.6925, 0.5954, 0.6929, 0.5954, 0.6923, 0.5959, 0.6925, 0.5959, 0.6925, 0.5962, 0.6918, 0.5969, 0.6919, 0.5959, 0.6925, 0.5959, 0.6925, 0.5954, 0.6923, 0.5962, 0.6918, 0.5959, 0.6925, 0.5959, 0.6925, 0.1681, 0.1925, 0.1429, 0.2, 0.1392, 0.1962, 0.1136, 0.1933, 0.1681, 0.1925, 0.1392, 0.1962, 0.3963, 0.4111, 0.4235, 0.4145, 0.4411, 0.4605, 0.4112, 0.4751, 0.9091, 0.4111, 0.9079, 0.5409, 0.8655, 0.5343, 0.8498, 0.4276, 0.5012, 0.4651, 0.5283, 0.4982, 0.4619, 0.575, 0.5535, 0.4278, 0.6169, 0.44, 0.5857, 0.5401, 0.5283, 0.4982, 0.9079, 0.5409, 0.9395, 0.5549, 0.9318, 0.6797, 0.8269, 0.6738, 0.566, 0.2271, 0.6061, 0.2242, 0.6169, 0.316, 0.5759, 0.3167, 0.5759, 0.3167, 0.6169, 0.316, 0.6169, 0.44, 0.5535, 0.4278, 0.7463, 0.4105, 0.7524, 0.4411, 0.7129, 0.5104, 0.6174, 0.4937, 0.4872, 0.2289, 0.5263, 0.2304, 0.5327, 0.3164, 0.4878, 0.3148, 0.4878, 0.3148, 0.5327, 0.3164, 0.5211, 0.412, 0.4872, 0.4096, 0.7647, 0.3845, 0.7463, 0.4105, 0.6174, 0.4937, 0.6336, 0.4276, 0.3987, 0.2244, 0.4339, 0.2228, 0.4427, 0.3118, 0.4034, 0.308, 0.4034, 0.308, 0.4427, 0.3118, 0.4235, 0.4145, 0.3963, 0.4111, 0.4427, 0.3118, 0.4878, 0.3148, 0.4872, 0.4096, 0.4235, 0.4145, 0.4339, 0.2228, 0.4872, 0.2289, 0.4878, 0.3148, 0.4427, 0.3118, 0.7303, 0.6748, 0.7753, 0.5554, 0.8257, 0.5256, 0.8655, 0.5343, 0.8572, 0.8505, 0.8321, 0.8324, 0.8425, 0.8239, 0.8582, 0.838, 0.7647, 0.3845, 0.9091, 0.4111, 0.8498, 0.4276, 0.7463, 0.4105, 0.4872, 0.4096, 0.5211, 0.412, 0.5012, 0.4651, 0.4756, 0.4476, 0.4589, 0.4487, 0.4235, 0.4145, 0.4521, 0.404, 0.4642, 0.3965, 0.4616, 0.3081, 0.4692, 0.3023, 0.4521, 0.404, 0.4677, 0.4346, 0.4614, 0.3028, 0.4586, 0.3017, 0.4756, 0.4476, 0.4521, 0.404, 0.4692, 0.3023, 0.4655, 0.3023, 0.4589, 0.4487, 0.4756, 0.4476, 0.4586, 0.3017, 0.4538, 0.3052, 0.4872, 0.4096, 0.4411, 0.4605, 0.4589, 0.4487, 0.4756, 0.4476, 0.5012, 0.4651, 0.4677, 0.4346, 0.4756, 0.4476, 0.4589, 0.4487, 0.4235, 0.4145, 0.4589, 0.4487, 0.4411, 0.4605, 0.7771, 0.5053, 0.7771, 0.5053, 0.7771, 0.5053, 0.7772, 0.5053, 0.7772, 0.5053, 0.7771, 0.5053, 0.7771, 0.5052, 0.7772, 0.5052, 0.8655, 0.5343, 0.8257, 0.5256, 0.8192, 0.4562, 0.8498, 0.4276, 0.6325, 0.6278, 0.7338, 0.5437, 0.7753, 0.5554, 0.7303, 0.6748, 0.6174, 0.4937, 0.7129, 0.5104, 0.7338, 0.5437, 0.6325, 0.6278, 0.8498, 0.4276, 0.8192, 0.4562, 0.7524, 0.4411, 0.7463, 0.4105, 0.1335, 0.8402, 0.1448, 0.879, 0.108, 0.8962, 0.09672, 0.8916, 0.2001, 0.8402, 0.1777, 0.8694, 0.1448, 0.879, 0.1335, 0.8402, 0.7771, 0.5052, 0.7771, 0.5052, 0.7771, 0.5052, 0.7771, 0.5052, 0.7771, 0.5052, 0.7771, 0.5052, 0.7771, 0.5053, 0.7771, 0.5053, 0.7771, 0.5053, 0.7771, 0.5053, 0.7771, 0.5053, 0.7771, 0.5053, 0.7772, 0.5052, 0.7771, 0.5052, 0.7771, 0.5052, 0.7771, 0.5052, 0.8192, 0.4562, 0.7805, 0.4996, 0.7759, 0.4979, 0.7524, 0.4411, 0.7338, 0.5437, 0.7728, 0.51, 0.778, 0.5096, 0.7753, 0.5554, 0.7129, 0.5104, 0.7743, 0.5044, 0.7728, 0.51, 0.7338, 0.5437, 0.7524, 0.4411, 0.7759, 0.4979, 0.7743, 0.5044, 0.7129, 0.5104, 0.8257, 0.5256, 0.7811, 0.5066, 0.7805, 0.4996, 0.8192, 0.4562, 0.7753, 0.5554, 0.778, 0.5096, 0.7811, 0.5066, 0.8257, 0.5256, 0.7805, 0.4996, 0.7775, 0.5049, 0.7771, 0.5045, 0.7759, 0.4979, 0.7728, 0.51, 0.7768, 0.5058, 0.7772, 0.5057, 0.778, 0.5096, 0.7743, 0.5044, 0.7767, 0.5051, 0.7768, 0.5058, 0.7728, 0.51, 0.7759, 0.4979, 0.7771, 0.5045, 0.7767, 0.5051, 0.7743, 0.5044, 0.7811, 0.5066, 0.7774, 0.5055, 0.7775, 0.5049, 0.7805, 0.4996, 0.778, 0.5096, 0.7772, 0.5057, 0.7774, 0.5055, 0.7811, 0.5066, 0.7775, 0.5049, 0.7773, 0.505, 0.7771, 0.5049, 0.7771, 0.5045, 0.7773, 0.505, 0.7772, 0.5052, 0.7771, 0.5052, 0.7771, 0.5049, 0.7768, 0.5058, 0.777, 0.5055, 0.7772, 0.5055, 0.7772, 0.5057, 0.777, 0.5055, 0.7771, 0.5053, 0.7771, 0.5053, 0.7772, 0.5055, 0.7767, 0.5051, 0.7769, 0.5052, 0.777, 0.5055, 0.7768, 0.5058, 0.7769, 0.5052, 0.7771, 0.5052, 0.7771, 0.5053, 0.777, 0.5055, 0.7771, 0.5045, 0.7771, 0.5049, 0.7769, 0.5052, 0.7767, 0.5051, 0.7771, 0.5049, 0.7771, 0.5052, 0.7771, 0.5052, 0.7769, 0.5052, 0.7774, 0.5055, 0.7773, 0.5054, 0.7773, 0.505, 0.7775, 0.5049, 0.7773, 0.5054, 0.7772, 0.5053, 0.7772, 0.5052, 0.7773, 0.505, 0.7772, 0.5057, 0.7772, 0.5055, 0.7773, 0.5054, 0.7774, 0.5055, 0.7772, 0.5055, 0.7771, 0.5053, 0.7772, 0.5053, 0.7773, 0.5054, 0.1618, 0.9086, 0.114, 0.9163, 0.108, 0.8962, 0.1448, 0.879, 0.1931, 0.8907, 0.1618, 0.9086, 0.1448, 0.879, 0.1777, 0.8694, 0.1849, 0.9464, 0.1618, 0.9086, 0.1931, 0.8907, 0.2494, 0.8831, 0.1071, 0.9296, 0.114, 0.9163, 0.1618, 0.9086, 0.1849, 0.9464, 0.114, 0.9163, 0.0002498, 0.9311, 0.02379, 0.9109, 0.108, 0.8962, 0.2494, 0.8831, 0.1931, 0.8907, 0.1777, 0.8694, 0.2001, 0.8402, 0.0302, 0.9158, 0.02379, 0.9109, 0.0002498, 0.9311, 0.02177, 0.921, 0.1071, 0.9296, 0.02177, 0.921, 0.0002498, 0.9311, 0.114, 0.9163, 0.09672, 0.8916, 0.0302, 0.9158, 0.02177, 0.921, 0.1071, 0.9296, 0.108, 0.8962, 0.02379, 0.9109, 0.0302, 0.9158, 0.09672, 0.8916, 0.4411, 0.4605, 0.4292, 0.5591, 0.4112, 0.4751, 0.7756, 0.3618, 0.9395, 0.3403, 0.9091, 0.4111, 0.7647, 0.3845, 0.3666, 0.3056, 0.4034, 0.308, 0.3963, 0.4111, 0.3492, 0.4124, 0.3637, 0.2259, 0.3987, 0.2244, 0.4034, 0.308, 0.3666, 0.3056, 0.7756, 0.3618, 0.7647, 0.3845, 0.6336, 0.4276, 0.6497, 0.3503, 0.5327, 0.3164, 0.5759, 0.3167, 0.5535, 0.4278, 0.5211, 0.412, 0.5263, 0.2304, 0.566, 0.2271, 0.5759, 0.3167, 0.5327, 0.3164, 0.8655, 0.5343, 0.9079, 0.5409, 0.8269, 0.6738, 0.7303, 0.6748, 0.5211, 0.412, 0.5535, 0.4278, 0.5283, 0.4982, 0.5012, 0.4651, 0.9395, 0.3403, 0.9395, 0.5549, 0.9079, 0.5409, 0.9091, 0.4111, 0.3492, 0.4124, 0.3963, 0.4111, 0.4112, 0.4751, 0.366, 0.5097, 0.4292, 0.5591, 0.3997, 0.57, 0.366, 0.5097, 0.4112, 0.4751, 0.5283, 0.4982, 0.5857, 0.5401, 0.4816, 0.6624, 0.4619, 0.575, 0.4292, 0.5591, 0.4411, 0.4605, 0.5012, 0.4651, 0.4619, 0.575, 0.8381, 0.8594, 0.8257, 0.8536, 0.8321, 0.8324, 0.8572, 0.8505, 0.8582, 0.838, 0.8425, 0.8239, 0.8563, 0.8096, 0.8706, 0.8226, 0.4703, 0.8525, 0.4333, 0.8483, 0.4397, 0.8141, 0.476, 0.8048, 0.7135, 0.7242, 0.6978, 0.7687, 0.6606, 0.7489, 0.6693, 0.7031, 0.8321, 0.8324, 0.76, 0.8363, 0.7583, 0.8014, 0.7889, 0.7853, 0.3886, 0.7531, 0.3698, 0.7108, 0.4024, 0.6781, 0.4308, 0.7232, 0.4397, 0.8141, 0.4159, 0.7872, 0.4555, 0.7647, 0.476, 0.8048, 0.4159, 0.7872, 0.3886, 0.7531, 0.4308, 0.7232, 0.4555, 0.7647, 0.8257, 0.8536, 0.7593, 0.8594, 0.76, 0.8363, 0.8321, 0.8324, 0.4501, 0.9634, 0.4155, 0.9998, 0.3969, 0.9901, 0.4328, 0.947, 0.4328, 0.947, 0.3969, 0.9901, 0.374, 0.9329, 0.4057, 0.9218, 0.8425, 0.8239, 0.8321, 0.8324, 0.7889, 0.7853, 0.8241, 0.7599, 0.7583, 0.8014, 0.76, 0.8363, 0.7183, 0.8257, 0.7302, 0.7854, 0.7302, 0.7854, 0.7183, 0.8257, 0.6717, 0.8054, 0.6978, 0.7687, 0.6978, 0.7687, 0.6717, 0.8054, 0.6304, 0.7827, 0.6606, 0.7489, 0.7889, 0.7853, 0.7583, 0.8014, 0.7302, 0.7854, 0.7588, 0.7574, 0.7588, 0.7574, 0.7302, 0.7854, 0.6978, 0.7687, 0.7135, 0.7242, 0.4057, 0.9218, 0.374, 0.9329, 0.3735, 0.8827, 0.4237, 0.8857, 0.8241, 0.7599, 0.7889, 0.7853, 0.7588, 0.7574, 0.7957, 0.7203, 0.4237, 0.8857, 0.3735, 0.8827, 0.3902, 0.8246, 0.4333, 0.8483, 0.7957, 0.7203, 0.7588, 0.7574, 0.7135, 0.7242, 0.7492, 0.6802, 0.4333, 0.8483, 0.3902, 0.8246, 0.4159, 0.7872, 0.4397, 0.8141, 0.3902, 0.8246, 0.3492, 0.7842, 0.3886, 0.7531, 0.4159, 0.7872, 0.4328, 0.947, 0.4057, 0.9218, 0.4237, 0.8857, 0.4568, 0.9018, 0.4568, 0.9018, 0.4237, 0.8857, 0.4333, 0.8483, 0.4703, 0.8525, 0.4501, 0.9634, 0.4328, 0.947, 0.4568, 0.9018, 0.4816, 0.913, 0.4816, 0.913, 0.4568, 0.9018, 0.4703, 0.8525, 0.4986, 0.8569, 0.4986, 0.8569, 0.4703, 0.8525, 0.476, 0.8048, 0.4986, 0.8014, 0.6717, 0.8054, 0.6587, 0.8292, 0.6174, 0.8033, 0.6304, 0.7827, 0.7183, 0.8257, 0.7106, 0.8524, 0.6587, 0.8292, 0.6717, 0.8054, 0.76, 0.8363, 0.7593, 0.8594, 0.7106, 0.8524, 0.7183, 0.8257, 0.4555, 0.7647, 0.4308, 0.7232, 0.4554, 0.706, 0.4833, 0.7518, 0.476, 0.8048, 0.4555, 0.7647, 0.4833, 0.7518, 0.4986, 0.8014, 0.4308, 0.7232, 0.4024, 0.6781, 0.4221, 0.6629, 0.4554, 0.706, 0.4692, 0.3023, 0.448, 0.02431, 0.4537, 0.01644, 0.4655, 0.3023, 0.4614, 0.3028, 0.4479, 0.01146, 0.4422, 0.0002498, 0.4586, 0.3017, 0.4616, 0.3081, 0.4465, 0.02782, 0.448, 0.02431, 0.4692, 0.3023, 0.4586, 0.3017, 0.4422, 0.0002498, 0.443, 0.01748, 0.4538, 0.3052, 0.4991, 0.7848, 0.5108, 0.7632, 0.5298, 0.7552, 0.5351, 0.7595, 0.4991, 0.7448, 0.5076, 0.7439, 0.5108, 0.7632, 0.4991, 0.7848, 0.53, 0.7299, 0.5277, 0.7316, 0.5158, 0.7311, 0.514, 0.7278, 0.5369, 0.7429, 0.5318, 0.742, 0.5277, 0.7316, 0.53, 0.7299, 0.5108, 0.7632, 0.5185, 0.7401, 0.5223, 0.7359, 0.5255, 0.7326, 0.5277, 0.7316, 0.5282, 0.7281, 0.5265, 0.7296, 0.5158, 0.7311, 0.5318, 0.742, 0.5274, 0.7293, 0.5282, 0.7281, 0.5277, 0.7316, 0.5108, 0.7632, 0.5255, 0.7326, 0.5297, 0.7315, 0.5298, 0.7552, 0.5282, 0.7281, 0.5475, 0.6895, 0.551, 0.6862, 0.5265, 0.7296, 0.5274, 0.7293, 0.5491, 0.6873, 0.5475, 0.6895, 0.5282, 0.7281, 0.5255, 0.7326, 0.5512, 0.6838, 0.5499, 0.6885, 0.5297, 0.7315, 0.528, 0.7306, 0.5547, 0.679, 0.5512, 0.6838, 0.5255, 0.7326, 0.5512, 0.6838, 0.5579, 0.6755, 0.5526, 0.6855, 0.5499, 0.6885, 0.5547, 0.679, 0.5625, 0.6629, 0.5579, 0.6755, 0.5512, 0.6838, 0.5475, 0.6895, 0.5495, 0.6846, 0.5544, 0.6744, 0.551, 0.6862, 0.5491, 0.6873, 0.5504, 0.6862, 0.5495, 0.6846, 0.5475, 0.6895, 0.5544, 0.6744, 0.5495, 0.6846, 0.5504, 0.6862, 0.5625, 0.6629, 0.5499, 0.6885, 0.5526, 0.6855, 0.5504, 0.6862, 0.5491, 0.6873, 0.5297, 0.7315, 0.5499, 0.6885, 0.5491, 0.6873, 0.5274, 0.7293, 0.5298, 0.7552, 0.5297, 0.7315, 0.5274, 0.7293, 0.5318, 0.742, 0.5351, 0.7595, 0.5298, 0.7552, 0.5318, 0.742, 0.5369, 0.7429, 0.4655, 0.3023, 0.4537, 0.01644, 0.4479, 0.01146, 0.4614, 0.3028, 0.4589, 0.4487, 0.4655, 0.3023, 0.4614, 0.3028, 0.4677, 0.4346, 0.551, 0.6862, 0.5544, 0.6744, 0.5625, 0.6629, 0.5547, 0.679, 0.5265, 0.7296, 0.551, 0.6862, 0.5547, 0.679, 0.528, 0.7306, 0.5076, 0.7439, 0.5191, 0.7386, 0.5185, 0.7401, 0.5108, 0.7632, 0.514, 0.7278, 0.5158, 0.7311, 0.5076, 0.7439, 0.4991, 0.7448, 0.4538, 0.3052, 0.443, 0.01748, 0.4465, 0.02782, 0.4616, 0.3081, 0.4872, 0.4096, 0.4538, 0.3052, 0.4616, 0.3081, 0.4642, 0.3965, 0.5579, 0.6755, 0.5625, 0.6629, 0.5504, 0.6862, 0.5526, 0.6855, 0.5185, 0.7401, 0.5255, 0.7331, 0.5255, 0.733, 0.5223, 0.7359, 0.5191, 0.7386, 0.5261, 0.7329, 0.5255, 0.7331, 0.5185, 0.7401, 0.528, 0.7306, 0.5253, 0.7329, 0.5237, 0.7339, 0.5265, 0.7296, 0.5255, 0.7326, 0.5223, 0.7359, 0.5253, 0.7329, 0.528, 0.7306, 0.5265, 0.7296, 0.5237, 0.7339, 0.5204, 0.7369, 0.5158, 0.7311, 0.5158, 0.7311, 0.5204, 0.7369, 0.5191, 0.7386, 0.5076, 0.7439, 0.5261, 0.7329, 0.5255, 0.7333, 0.5255, 0.733, 0.5255, 0.7331, 0.5257, 0.7335, 0.5257, 0.7334, 0.5255, 0.7333, 0.5261, 0.7329, 0.5204, 0.7369, 0.5257, 0.7335, 0.5261, 0.7329, 0.5191, 0.7386, 0.5223, 0.7359, 0.5255, 0.733, 0.5255, 0.7333, 0.5253, 0.7329, 0.5237, 0.7339, 0.5257, 0.7334, 0.5257, 0.7335, 0.5204, 0.7369, 0.5253, 0.7329, 0.5255, 0.7333, 0.5257, 0.7334, 0.5237, 0.7339, 0.4235, 0.4145, 0.4642, 0.3965, 0.4521, 0.404, 0.4872, 0.4096, 0.4642, 0.3965, 0.4235, 0.4145])
me_cube_002.materials.append(mat_material_001)
me_cube_002.use_remesh_preserve_volume = False
me_cube_002.use_remesh_preserve_attributes = False
me_cube_002.use_mirror_vertex_groups = False
me_cube_002.update()
me_cube = bpy.data.meshes.new('Cube')
me_cube.from_pydata([(0.2731, -0.5327, -1.163), (1.523, -0.6718, 3.519), (0.1453, 0.5423, -1.15), (1.565, 0.6139, 3.64), (0.0, 0.3956, -1.158), (0.0, 0.6694, 3.822), (0.0, -0.6134, -1.089), (0.0, -1.077, 3.702), (1.185, 0.9135, 2.825), (1.148, 0.5, 0.8749), (1.132, 0.8236, -0.4075), (1.232, -0.7809, 2.519), (1.148, -0.786, 0.8749), (1.132, -0.5836, -0.4075), (0.0, -1.274, 2.561), (0.0, -1.127, 0.8749), (0.0, -0.8051, -0.4075), (0.0, 0.9721, 2.61), (0.0, 0.7105, 0.8749), (0.0, 0.8515, -0.4075), (0.1835, 5.482e-09, -1.218), (0.3081, -0.09565, 4.693), (0.0, 0.0, -1.177), (1.237, 0.0, -0.4075), (1.321, -0.1487, 0.8749), (1.722, -0.5653, 2.616), (0.7993, 0.8049, 3.694), (2.034, -0.2486, 3.384), (2.016, 0.4447, 3.449), (1.502, 0.7768, 2.445), (1.977, 0.07941, 0.4722), (2.166, 0.06974, 0.4705), (2.167, 0.3894, 0.474), (1.977, 0.3945, 0.4699), (0.4274, -0.5222, -1.234), (0.2046, 0.6525, -1.207), (1.356, 0.5752, -1.224), (0.933, -0.5213, -1.231), (0.2118, 0.008055, -1.324), (1.363, -0.08447, -1.298), (0.5805, -0.5114, -7.531), (0.5307, 0.6188, -7.442), (0.9092, 0.5919, -7.428), (0.8967, -0.5078, -7.53), (0.3764, 0.06979, -7.434), (1.051, 0.08175, -7.362), (0.1136, 0.05982, -3.031), (0.4156, -0.5757, -3.049), (0.8304, -0.573, -3.07), (0.8394, 0.686, -3.074), (0.2201, 0.6692, -2.945), (1.133, 0.01676, -3.067), (0.3089, 0.04565, -4.724), (0.8994, 0.6791, -4.642), (1.089, 0.0277, -4.702), (0.5272, -0.4937, -4.658), (0.8994, -0.4879, -4.669), (0.307, 0.6779, -4.599), (0.2878, 0.03226, -5.027), (0.2781, 0.03528, -6.266), (1.044, 0.6607, -4.948), (0.9471, 0.7386, -6.212), (1.07, 0.03226, -5.048), (1.036, 0.03528, -6.26), (0.5661, -0.5955, -6.261), (0.5027, -0.5491, -4.994), (0.8436, -0.5962, -6.268), (0.8641, -0.5542, -4.999), (0.3538, 0.7416, -6.24), (0.3431, 0.6808, -4.928), (0.3926, -0.4928, -7.965), (0.4315, 0.5435, -7.955), (0.9797, 0.5445, -7.951), (1.084, -0.4976, -7.95), (0.3761, 0.07663, -7.974), (1.071, 0.0527, -7.963), (0.5692, -1.715, -7.801), (0.8873, -1.724, -7.8), (0.3865, -1.848, -7.971), (1.062, -1.848, -7.974), (0.1162, -0.5599, -1.121), (0.08032, 0.4373, -1.146), (0.7885, -0.9067, 3.682), (0.5658, -0.6943, -0.4075), (0.5741, -1.021, 0.8749), (0.5658, 0.879, -0.4075), (0.5741, 0.6052, 0.8749), (0.7277, 0.9428, 2.656), (0.09175, -0.1435, -1.197), (0.8764, -1.159, 2.591), (0.3092, -0.09548, 4.225), (0.3098, 0.09746, 4.347), (0.0, -0.1691, 4.433), (0.0, 0.2012, 4.368), (0.3132, 0.09746, 4.697), (0.0, -0.1691, 4.677), (0.0, 0.2012, 4.687), (1.033, -0.9961, 5.173), (1.033, -0.9961, 7.173), (0.8873, 0.8788, 5.03), (1.033, 1.004, 7.173), (0.3947, 0.9873, 4.963), (0.3813, 1.153, 7.421), (1.024, 1.153, 6.521), (1.024, 1.153, 5.825), (1.183, -0.3441, 5.024), (1.183, 0.3519, 5.024), (1.183, 0.3519, 7.323), (1.183, -0.3441, 7.323), (1.183, -1.145, 6.521), (1.183, -1.145, 5.825), (0.3813, -1.145, 5.024), (0.3813, -1.145, 7.323), (0.4774, 0.4132, 7.709), (0.4774, -0.4054, 7.709), (0.4426, -1.434, 5.729), (0.4426, -1.434, 6.617), (1.313, 0.4132, 5.729), (1.313, -0.4054, 5.729), (1.313, 0.4132, 6.617), (1.313, -0.4054, 6.617), (0.4426, 1.442, 5.729), (0.4426, 1.442, 6.617), (0.0, 0.9657, 4.922), (0.0, 1.153, 7.421), (0.0, -1.145, 5.024), (0.0, -1.145, 7.323), (0.0, 0.4132, 7.709), (0.0, -0.4054, 7.709), (0.0, -1.434, 5.729), (0.0, -1.434, 6.617), (0.0, 1.442, 5.729), (0.0, 1.442, 6.617), (2.045, 0.08689, -1.063), (2.193, 0.08892, -1.063), (2.193, 0.2375, -1.063), (2.046, 0.236, -1.062), (2.028, 0.07309, -1.096), (2.196, 0.0702, -1.098), (2.197, 0.2552, -1.098), (2.022, 0.2548, -1.099), (2.048, 0.0839, -1.368), (2.181, 0.08425, -1.367), (2.178, 0.2374, -1.369), (2.048, 0.2379, -1.367), (2.052, 0.163, -1.713), (2.143, 0.1629, -1.714), (2.142, 0.2259, -1.713), (2.052, 0.2258, -1.712), (2.063, 0.19, -1.781), (2.119, 0.1897, -1.781), (2.118, 0.2088, -1.78), (2.062, 0.2086, -1.781), (2.267, 0.08925, 3.12), (2.302, 0.2371, 0.4941), (2.236, 0.1803, -1.062), (2.267, 0.1814, -1.103), (2.25, 0.2013, -1.37), (2.19, 0.1999, -1.749), (2.126, 0.1993, -1.789), (1.727, 0.2359, 0.4901), (1.558, 0.1645, 1.945), (1.966, 0.1806, -1.063), (1.928, 0.181, -1.1), (1.991, 0.2, -1.392), (1.995, 0.1996, -1.749), (2.044, 0.199, -1.789), (1.909, 0.1326, -1.264), (1.909, 0.2471, -1.263), (1.946, 0.1471, -1.314), (1.946, 0.2446, -1.32), (1.861, 0.1848, -1.258), (1.96, 0.2008, -1.384), (1.842, 0.1593, -1.548), (1.837, 0.2101, -1.548), (1.877, 0.1589, -1.551), (1.875, 0.2116, -1.547), (1.797, 0.1791, -1.584), (1.903, 0.1821, -1.591), (-0.2731, -0.5327, -1.163), (-1.523, -0.6718, 3.519), (-0.1453, 0.5423, -1.15), (-1.516, -0.1288, 3.671), (0.0, 0.3956, -1.158), (0.0, 0.6694, 3.822), (0.0, -0.6134, -1.089), (0.0, -1.077, 3.702), (-1.611, 0.6491, 2.862), (-1.148, 0.5, 0.8749), (-1.132, 0.8236, -0.4075), (-1.232, -0.7809, 2.519), (-1.148, -0.786, 0.8749), (-1.132, -0.5836, -0.4075), (0.0, -1.274, 2.561), (0.0, -1.127, 0.8749), (0.0, -0.8051, -0.4075), (0.0, 0.9721, 2.61), (0.0, 0.7105, 0.8749), (0.0, 0.8515, -0.4075), (-0.1835, 5.482e-09, -1.218), (-0.3081, -0.09565, 4.693), (0.0, 0.0, -1.177), (-1.237, 0.0, -0.4075), (-1.321, -0.1487, 0.8749), (-1.758, -0.5587, 2.492), (-0.7993, 0.8049, 3.694), (-2.034, -0.2486, 3.384), (-2.016, 0.4447, 3.449), (-1.977, 0.07941, 0.4722), (-2.166, 0.06974, 0.4705), (-2.167, 0.3894, 0.474), (-1.977, 0.3945, 0.4699), (-0.4274, -0.5222, -1.234), (-0.2046, 0.6525, -1.207), (-1.356, 0.5752, -1.224), (-0.933, -0.5213, -1.231), (-0.2118, 0.008055, -1.324), (-1.363, -0.08447, -1.298), (-0.5805, -0.5114, -7.531), (-0.5307, 0.6188, -7.442), (-0.9092, 0.5919, -7.428), (-0.8967, -0.5078, -7.53), (-0.3764, 0.06979, -7.434), (-1.051, 0.08175, -7.362), (-0.1136, 0.05982, -3.031), (-0.4156, -0.5757, -3.049), (-0.8304, -0.573, -3.07), (-0.8394, 0.686, -3.074), (-0.2201, 0.6692, -2.945), (-1.133, 0.01676, -3.067), (-0.3089, 0.04565, -4.724), (-0.8994, 0.6791, -4.642), (-1.089, 0.0277, -4.702), (-0.5272, -0.4937, -4.658), (-0.8994, -0.4879, -4.669), (-0.307, 0.6779, -4.599), (-0.2878, 0.03226, -5.027), (-0.2781, 0.03528, -6.266), (-1.044, 0.6607, -4.948), (-0.9471, 0.7386, -6.212), (-1.07, 0.03226, -5.048), (-1.036, 0.03528, -6.26), (-0.5661, -0.5955, -6.261), (-0.5027, -0.5491, -4.994), (-0.8436, -0.5962, -6.268), (-0.8641, -0.5542, -4.999), (-0.3538, 0.7416, -6.24), (-0.3431, 0.6808, -4.928), (-0.3926, -0.4928, -7.965), (-0.4315, 0.5435, -7.955), (-0.9797, 0.5445, -7.951), (-1.084, -0.4976, -7.95), (-0.3761, 0.07663, -7.974), (-1.071, 0.0527, -7.963), (-0.5692, -1.715, -7.801), (-0.8873, -1.724, -7.8), (-0.3865, -1.848, -7.971), (-1.062, -1.848, -7.974), (-0.1162, -0.5599, -1.121), (-0.08032, 0.4373, -1.146), (-0.7885, -0.9067, 3.682), (-0.5658, -0.6943, -0.4075), (-0.5741, -1.021, 0.8749), (-0.5658, 0.879, -0.4075), (-0.5741, 0.6052, 0.8749), (-0.7277, 0.9428, 2.656), (-0.09175, -0.1435, -1.197), (-0.8764, -1.159, 2.591), (-0.3092, -0.09548, 4.225), (-0.3098, 0.09746, 4.347), (0.0, -0.1691, 4.433), (0.0, 0.2012, 4.368), (-0.3132, 0.09746, 4.697), (0.0, -0.1691, 4.677), (0.0, 0.2012, 4.687), (-1.033, -0.9961, 5.173), (-1.033, -0.9961, 7.173), (-1.039, 0.8788, 5.102), (-1.033, 1.004, 7.173), (-0.3947, 0.9873, 4.963), (-0.3813, 1.153, 7.421), (-1.024, 1.153, 6.521), (-1.024, 1.153, 5.825), (-1.183, -0.3441, 5.024), (-1.183, 0.3519, 5.024), (-1.183, 0.3519, 7.323), (-1.183, -0.3441, 7.323), (-1.183, -1.145, 6.521), (-1.183, -1.145, 5.825), (-0.3813, -1.145, 5.024), (-0.3813, -1.145, 7.323), (-0.4774, 0.4132, 7.709), (-0.4774, -0.4054, 7.709), (-0.4426, -1.434, 5.729), (-0.4426, -1.434, 6.617), (-1.313, 0.4132, 5.729), (-1.313, -0.4054, 5.729), (-1.313, 0.4132, 6.617), (-1.313, -0.4054, 6.617), (-0.4426, 1.442, 5.729), (-0.4426, 1.442, 6.617), (0.0, 0.9657, 4.922), (0.0, 1.153, 7.421), (0.0, -1.145, 5.024), (0.0, -1.145, 7.323), (0.0, 0.4132, 7.709), (0.0, -0.4054, 7.709), (0.0, -1.434, 5.729), (0.0, -1.434, 6.617), (0.0, 1.442, 5.729), (0.0, 1.442, 6.617), (-2.045, 0.08689, -1.063), (-2.193, 0.08892, -1.063), (-2.193, 0.2375, -1.063), (-2.046, 0.236, -1.062), (-2.028, 0.07309, -1.096), (-2.196, 0.0702, -1.098), (-2.197, 0.2552, -1.098), (-2.022, 0.2548, -1.099), (-2.048, 0.0839, -1.368), (-2.181, 0.08425, -1.367), (-2.178, 0.2374, -1.369), (-2.048, 0.2379, -1.367), (-2.052, 0.163, -1.713), (-2.143, 0.1629, -1.714), (-2.142, 0.2259, -1.713), (-2.052, 0.2258, -1.712), (-2.063, 0.19, -1.781), (-2.119, 0.1897, -1.781), (-2.118, 0.2088, -1.78), (-2.062, 0.2086, -1.781), (-2.267, 0.08925, 3.12), (-2.302, 0.2371, 0.4941), (-2.236, 0.1803, -1.062), (-2.267, 0.1814, -1.103), (-2.25, 0.2013, -1.37), (-2.19, 0.1999, -1.749), (-2.126, 0.1993, -1.789), (-1.961, 0.2359, 0.4672), (-1.966, 0.1806, -1.063), (-1.928, 0.181, -1.1), (-1.991, 0.2, -1.392), (-1.995, 0.1996, -1.749), (-2.044, 0.199, -1.789), (-1.909, 0.1326, -1.264), (-1.909, 0.2471, -1.263), (-1.946, 0.1471, -1.314), (-1.946, 0.2446, -1.32), (-1.861, 0.1848, -1.258), (-1.96, 0.2008, -1.384), (-1.842, 0.1593, -1.548), (-1.837, 0.2101, -1.548), (-1.877, 0.1589, -1.551), (-1.875, 0.2116, -1.547), (-1.797, 0.1791, -1.584), (-1.903, 0.1821, -1.591), (-1.677, 0.108, 2.697), (-1.678, 0.1003, 2.694), (-1.677, 0.09534, 2.687)], [], [(87, 26, 3, 8), (88, 20, 0, 80), (1, 90, 82), (89, 82, 7, 14), (80, 83, 16, 6), (83, 84, 15, 16), (84, 89, 14, 15), (2, 10, 36, 35), (23, 24, 12, 13), (24, 25, 11, 12), (81, 85, 10, 2), (85, 86, 9, 10), (86, 87, 8, 9), (9, 8, 25, 24), (10, 9, 24, 23), (13, 0, 34, 37), (90, 91, 94, 21), (81, 2, 20, 88), (25, 27, 1, 11), (28, 29, 8), (161, 29, 33, 160), (153, 27, 31, 154), (29, 28, 32, 33), (27, 25, 30, 31), (3, 1, 27, 28), (153, 28, 27), (8, 3, 28), (66, 64, 40, 43), (64, 59, 44, 40), (0, 20, 38, 34), (23, 13, 37, 39), (10, 23, 39, 36), (20, 2, 35, 38), (45, 43, 73, 75), (42, 45, 75, 72), (68, 61, 42, 41), (61, 63, 45, 42), (63, 66, 43, 45), (59, 68, 41, 44), (38, 35, 50, 46), (39, 37, 48, 51), (36, 39, 51, 49), (35, 36, 49, 50), (34, 38, 46, 47), (37, 34, 47, 48), (46, 50, 57, 52), (51, 48, 56, 54), (49, 51, 54, 53), (50, 49, 53, 57), (47, 46, 52, 55), (48, 47, 55, 56), (52, 57, 69, 58), (58, 69, 68, 59), (54, 56, 67, 62), (62, 67, 66, 63), (53, 54, 62, 60), (60, 62, 63, 61), (57, 53, 60, 69), (69, 60, 61, 68), (55, 52, 58, 65), (65, 58, 59, 64), (56, 55, 65, 67), (67, 65, 64, 66), (74, 75, 73, 70), (71, 72, 75, 74), (44, 41, 71, 74), (40, 44, 74, 70), (70, 73, 79, 78), (41, 42, 72, 71), (77, 76, 78, 79), (40, 70, 78, 76), (43, 40, 76, 77), (73, 43, 77, 79), (3, 26, 91), (4, 81, 88, 22), (18, 17, 87, 86), (19, 18, 86, 85), (4, 19, 85, 81), (12, 11, 89, 84), (13, 12, 84, 83), (0, 13, 83, 80), (11, 1, 82, 89), (22, 88, 80, 6), (17, 5, 26, 87), (91, 26, 5, 93), (82, 90, 92, 7), (91, 90, 1, 3), (92, 90, 21, 95), (91, 93, 96, 94), (122, 102, 100, 103), (120, 108, 98, 109), (21, 105, 97, 111), (108, 114, 112, 98), (100, 102, 113, 107), (107, 113, 114, 108), (95, 21, 111, 125), (123, 101, 94, 96), (101, 99, 106, 94), (94, 106, 105, 21), (97, 110, 115, 111), (110, 109, 116, 115), (109, 98, 112, 116), (105, 118, 110, 97), (118, 120, 109, 110), (99, 104, 117, 106), (106, 117, 118, 105), (104, 103, 119, 117), (117, 119, 120, 118), (103, 100, 107, 119), (119, 107, 108, 120), (101, 121, 104, 99), (121, 122, 103, 104), (123, 131, 121, 101), (131, 132, 122, 121), (132, 124, 102, 122), (116, 112, 126, 130), (115, 116, 130, 129), (111, 115, 129, 125), (113, 127, 128, 114), (102, 124, 127, 113), (114, 128, 126, 112), (33, 32, 135, 136), (154, 31, 134, 155), (160, 33, 136, 162), (31, 30, 133, 134), (136, 135, 139, 140), (162, 136, 140, 163), (134, 133, 137, 138), (155, 134, 138, 156), (140, 144, 170, 168), (138, 137, 141, 142), (156, 138, 142, 157), (140, 139, 143, 144), (142, 141, 145, 146), (157, 142, 146, 158), (144, 143, 147, 148), (164, 144, 148, 165), (148, 147, 151, 152), (165, 148, 152, 166), (146, 145, 149, 150), (158, 146, 150, 159), (149, 166, 159, 150), (147, 158, 159, 151), (143, 157, 158, 147), (139, 156, 157, 143), (135, 155, 156, 139), (32, 154, 155, 135), (28, 153, 154, 32), (145, 165, 166, 149), (141, 164, 165, 145), (163, 140, 168, 171), (133, 162, 163, 137), (30, 160, 162, 133), (25, 161, 160, 30), (152, 151, 159, 166), (168, 170, 176, 174), (171, 168, 174, 177), (164, 141, 169, 172), (144, 164, 172, 170), (141, 137, 167, 169), (137, 163, 171, 167), (177, 174, 176, 178), (173, 177, 178, 175), (167, 171, 177, 173), (170, 172, 178, 176), (169, 167, 173, 175), (172, 169, 175, 178), (8, 29, 161), (25, 8, 161), (266, 258, 179, 199), (180, 260, 268), (267, 193, 186, 260), (258, 185, 195, 261), (261, 195, 194, 262), (262, 194, 193, 267), (181, 213, 214, 189), (202, 192, 191, 203), (203, 191, 190, 204), (259, 181, 189, 263), (263, 189, 188, 264), (264, 188, 187, 265), (188, 203, 204, 357, 358, 356, 187), (189, 202, 203, 188), (192, 215, 212, 179), (268, 200, 272, 269), (259, 266, 199, 181), (204, 190, 180, 206), (331, 332, 209, 206), (187, 211, 210, 207), (206, 209, 208, 204), (182, 207, 206, 180), (331, 206, 207), (244, 221, 218, 242), (242, 218, 222, 237), (179, 212, 216, 199), (202, 217, 215, 192), (189, 214, 217, 202), (199, 216, 213, 181), (223, 253, 251, 221), (220, 250, 253, 223), (246, 219, 220, 239), (239, 220, 223, 241), (241, 223, 221, 244), (237, 222, 219, 246), (216, 224, 228, 213), (217, 229, 226, 215), (214, 227, 229, 217), (213, 228, 227, 214), (212, 225, 224, 216), (215, 226, 225, 212), (224, 230, 235, 228), (229, 232, 234, 226), (227, 231, 232, 229), (228, 235, 231, 227), (225, 233, 230, 224), (226, 234, 233, 225), (230, 236, 247, 235), (236, 237, 246, 247), (232, 240, 245, 234), (240, 241, 244, 245), (231, 238, 240, 232), (238, 239, 241, 240), (235, 247, 238, 231), (247, 246, 239, 238), (233, 243, 236, 230), (243, 242, 237, 236), (234, 245, 243, 233), (245, 244, 242, 243), (252, 248, 251, 253), (249, 252, 253, 250), (222, 252, 249, 219), (218, 248, 252, 222), (248, 256, 257, 251), (219, 249, 250, 220), (255, 257, 256, 254), (218, 254, 256, 248), (221, 255, 254, 218), (251, 257, 255, 221), (182, 269, 205), (183, 201, 266, 259), (197, 264, 265, 196), (198, 263, 264, 197), (183, 259, 263, 198), (191, 262, 267, 190), (192, 261, 262, 191), (179, 258, 261, 192), (190, 267, 260, 180), (201, 185, 258, 266), (196, 265, 205, 184), (269, 271, 184, 205), (260, 186, 270, 268), (269, 182, 180, 268), (270, 273, 200, 268), (269, 272, 274, 271), (300, 281, 278, 280), (298, 287, 276, 286), (200, 289, 275, 283), (286, 276, 290, 292), (278, 285, 291, 280), (285, 286, 292, 291), (273, 303, 289, 200), (301, 274, 272, 279), (279, 272, 284, 277), (272, 200, 283, 284), (275, 289, 293, 288), (288, 293, 294, 287), (287, 294, 290, 276), (283, 275, 288, 296), (296, 288, 287, 298), (277, 284, 295, 282), (284, 283, 296, 295), (282, 295, 297, 281), (295, 296, 298, 297), (281, 297, 285, 278), (297, 298, 286, 285), (279, 277, 282, 299), (299, 282, 281, 300), (301, 279, 299, 309), (309, 299, 300, 310), (310, 300, 280, 302), (294, 308, 304, 290), (293, 307, 308, 294), (289, 303, 307, 293), (291, 292, 306, 305), (280, 291, 305, 302), (292, 290, 304, 306), (211, 314, 313, 210), (332, 333, 312, 209), (338, 339, 314, 211), (209, 312, 311, 208), (314, 318, 317, 313), (339, 340, 318, 314), (312, 316, 315, 311), (333, 334, 316, 312), (318, 345, 347, 322), (316, 320, 319, 315), (334, 335, 320, 316), (318, 322, 321, 317), (320, 324, 323, 319), (335, 336, 324, 320), (322, 326, 325, 321), (341, 342, 326, 322), (326, 330, 329, 325), (342, 343, 330, 326), (324, 328, 327, 323), (336, 337, 328, 324), (327, 328, 337, 343), (325, 329, 337, 336), (321, 325, 336, 335), (317, 321, 335, 334), (313, 317, 334, 333), (210, 313, 333, 332), (207, 210, 332, 331), (323, 327, 343, 342), (319, 323, 342, 341), (340, 348, 345, 318), (311, 315, 340, 339), (208, 311, 339, 338), (330, 343, 337, 329), (345, 351, 353, 347), (348, 354, 351, 345), (341, 349, 346, 319), (322, 347, 349, 341), (319, 346, 344, 315), (315, 344, 348, 340), (354, 355, 353, 351), (350, 352, 355, 354), (344, 350, 354, 348), (347, 353, 355, 349), (346, 352, 350, 344), (349, 355, 352, 346), (182, 205, 207), (187, 207, 205, 265), (187, 356, 357, 204, 208, 211), (187, 211, 338, 356), (356, 358, 357), (338, 208, 204, 356)])
_uv = me_cube.uv_layers.new(name='UVMap')
_uv.uv.foreach_set('vector', [0.1941, 0.1882, 0.1712, 0.2456, 0.1423, 0.2268, 0.1681, 0.1925, 0.6513, 0.07176, 0.7101, 0.08969, 0.6918, 0.1961, 0.6493, 0.2016, 0.1024, 0.2246, 0.1245, 0.3323, 0.07654, 0.249, 0.06113, 0.1906, 0.07654, 0.249, 0.03006, 0.2748, 0.008448, 0.1974, 0.6493, 0.2016, 0.7271, 0.3364, 0.622, 0.3398, 0.6174, 0.2148, 0.05071, 0.01366, 0.04617, 0.09309, 0.01068, 0.09267, 0.01575, 0.013, 0.04617, 0.09309, 0.06113, 0.1906, 0.008448, 0.1974, 0.01068, 0.09267, 0.814, 0.07521, 0.9409, 0.1615, 0.8449, 0.1759, 0.8071, 0.1056, 0.1202, 0.009278, 0.125, 0.08847, 0.08376, 0.092, 0.08563, 0.01408, 0.125, 0.08847, 0.1136, 0.1933, 0.08821, 0.1848, 0.08376, 0.092, 0.7962, 0.04878, 0.9263, 0.095, 0.9409, 0.1615, 0.814, 0.07521, 0.2021, 0.0002498, 0.199, 0.08062, 0.1624, 0.08075, 0.1675, 0.0002499, 0.199, 0.08062, 0.1941, 0.1882, 0.1681, 0.1925, 0.1624, 0.08075, 0.1624, 0.08075, 0.1681, 0.1925, 0.1136, 0.1933, 0.125, 0.08847, 0.1675, 0.0002499, 0.1624, 0.08075, 0.125, 0.08847, 0.1202, 0.009278, 0.8236, 0.3398, 0.6918, 0.1961, 0.7318, 0.1883, 0.7815, 0.2193, 0.1245, 0.3323, 0.1457, 0.3361, 0.1557, 0.3823, 0.1336, 0.3882, 0.7962, 0.04878, 0.814, 0.07521, 0.7101, 0.08969, 0.6513, 0.07176, 0.1136, 0.1933, 0.1172, 0.2148, 0.1024, 0.2246, 0.08821, 0.1848, 0.1349, 0.2156, 0.1429, 0.2, 0.1681, 0.1925, 0.1392, 0.1962, 0.1429, 0.2, 0.1369, 0.1984, 0.1374, 0.1983, 0.1299, 0.2095, 0.1172, 0.2148, 0.1368, 0.1979, 0.1366, 0.1981, 0.1429, 0.2, 0.1349, 0.2156, 0.1365, 0.1985, 0.1369, 0.1984, 0.1172, 0.2148, 0.1136, 0.1933, 0.1374, 0.198, 0.1368, 0.1979, 0.1423, 0.2268, 0.1024, 0.2246, 0.1172, 0.2148, 0.1349, 0.2156, 0.1299, 0.2095, 0.1349, 0.2156, 0.1172, 0.2148, 0.1681, 0.1925, 0.1423, 0.2268, 0.1349, 0.2156, 0.7809, 0.1692, 0.7809, 0.1692, 0.7809, 0.1691, 0.7809, 0.1691, 0.7809, 0.1692, 0.7809, 0.1691, 0.7809, 0.1691, 0.7809, 0.1691, 0.6918, 0.1961, 0.7101, 0.08969, 0.74, 0.119, 0.7318, 0.1883, 0.9225, 0.2952, 0.8236, 0.3398, 0.7815, 0.2193, 0.8233, 0.2086, 0.9409, 0.1615, 0.9225, 0.2952, 0.8233, 0.2086, 0.8449, 0.1759, 0.7101, 0.08969, 0.814, 0.07521, 0.8071, 0.1056, 0.74, 0.119, 0.1527, 0.8397, 0.1037, 0.7997, 0.1134, 0.7923, 0.1534, 0.7993, 0.217, 0.8222, 0.1527, 0.8397, 0.1534, 0.7993, 0.1876, 0.7999, 0.7809, 0.1691, 0.7809, 0.1691, 0.7809, 0.1691, 0.7809, 0.1691, 0.7809, 0.1691, 0.7809, 0.1692, 0.7809, 0.1691, 0.7809, 0.1691, 0.7809, 0.1692, 0.7809, 0.1692, 0.7809, 0.1691, 0.7809, 0.1691, 0.7809, 0.1691, 0.7809, 0.1691, 0.7809, 0.1691, 0.7809, 0.1691, 0.74, 0.119, 0.8071, 0.1056, 0.7823, 0.1619, 0.7777, 0.1634, 0.8233, 0.2086, 0.7815, 0.2193, 0.7799, 0.1734, 0.7851, 0.174, 0.8449, 0.1759, 0.8233, 0.2086, 0.7851, 0.174, 0.7837, 0.1683, 0.8071, 0.1056, 0.8449, 0.1759, 0.7837, 0.1683, 0.7823, 0.1619, 0.7318, 0.1883, 0.74, 0.119, 0.7777, 0.1634, 0.7769, 0.1704, 0.7815, 0.2193, 0.7318, 0.1883, 0.7769, 0.1704, 0.7799, 0.1734, 0.7777, 0.1634, 0.7823, 0.1619, 0.781, 0.1684, 0.7806, 0.1687, 0.7851, 0.174, 0.7799, 0.1734, 0.7808, 0.1696, 0.7812, 0.1697, 0.7837, 0.1683, 0.7851, 0.174, 0.7812, 0.1697, 0.7813, 0.169, 0.7823, 0.1619, 0.7837, 0.1683, 0.7813, 0.169, 0.781, 0.1684, 0.7769, 0.1704, 0.7777, 0.1634, 0.7806, 0.1687, 0.7806, 0.1694, 0.7799, 0.1734, 0.7769, 0.1704, 0.7806, 0.1694, 0.7808, 0.1696, 0.7806, 0.1687, 0.781, 0.1684, 0.7809, 0.1688, 0.7807, 0.1689, 0.7807, 0.1689, 0.7809, 0.1688, 0.7809, 0.1691, 0.7809, 0.1691, 0.7812, 0.1697, 0.7808, 0.1696, 0.7808, 0.1694, 0.781, 0.1694, 0.781, 0.1694, 0.7808, 0.1694, 0.7809, 0.1692, 0.7809, 0.1692, 0.7813, 0.169, 0.7812, 0.1697, 0.781, 0.1694, 0.7811, 0.1691, 0.7811, 0.1691, 0.781, 0.1694, 0.7809, 0.1692, 0.7809, 0.1691, 0.781, 0.1684, 0.7813, 0.169, 0.7811, 0.1691, 0.7809, 0.1688, 0.7809, 0.1688, 0.7811, 0.1691, 0.7809, 0.1691, 0.7809, 0.1691, 0.7806, 0.1694, 0.7806, 0.1687, 0.7807, 0.1689, 0.7807, 0.1693, 0.7807, 0.1693, 0.7807, 0.1689, 0.7809, 0.1691, 0.7809, 0.1692, 0.7808, 0.1696, 0.7806, 0.1694, 0.7807, 0.1693, 0.7808, 0.1694, 0.7808, 0.1694, 0.7807, 0.1693, 0.7809, 0.1692, 0.7809, 0.1692, 0.162, 0.7663, 0.1534, 0.7993, 0.1134, 0.7923, 0.1139, 0.7714, 0.197, 0.7753, 0.1876, 0.7999, 0.1534, 0.7993, 0.162, 0.7663, 0.1744, 0.7237, 0.2532, 0.7678, 0.197, 0.7753, 0.162, 0.7663, 0.1037, 0.7603, 0.1744, 0.7237, 0.162, 0.7663, 0.1139, 0.7714, 0.1139, 0.7714, 0.1134, 0.7923, 0.02828, 0.8003, 0.0002498, 0.7869, 0.2532, 0.7678, 0.217, 0.8222, 0.1876, 0.7999, 0.197, 0.7753, 0.03317, 0.7938, 0.02368, 0.7911, 0.0002498, 0.7869, 0.02828, 0.8003, 0.1037, 0.7603, 0.1139, 0.7714, 0.0002498, 0.7869, 0.02368, 0.7911, 0.1037, 0.7997, 0.1037, 0.7603, 0.02368, 0.7911, 0.03317, 0.7938, 0.1134, 0.7923, 0.1037, 0.7997, 0.03317, 0.7938, 0.02828, 0.8003, 0.1423, 0.2268, 0.1712, 0.2456, 0.1457, 0.3361, 0.7859, 0.02576, 0.7962, 0.04878, 0.6513, 0.07176, 0.6226, 0.0002498, 0.2359, 0.08029, 0.2413, 0.1941, 0.1941, 0.1882, 0.199, 0.08062, 0.2369, 0.00087, 0.2359, 0.08029, 0.199, 0.08062, 0.2021, 0.0002498, 0.7859, 0.02576, 0.9121, 0.01733, 0.9263, 0.095, 0.7962, 0.04878, 0.08376, 0.092, 0.08821, 0.1848, 0.06113, 0.1906, 0.04617, 0.09309, 0.08563, 0.01408, 0.08376, 0.092, 0.04617, 0.09309, 0.05071, 0.01366, 0.6918, 0.1961, 0.8236, 0.3398, 0.7271, 0.3364, 0.6493, 0.2016, 0.08821, 0.1848, 0.1024, 0.2246, 0.07654, 0.249, 0.06113, 0.1906, 0.6226, 0.0002498, 0.6513, 0.07176, 0.6493, 0.2016, 0.6174, 0.2148, 0.2413, 0.1941, 0.2087, 0.2802, 0.1712, 0.2456, 0.1941, 0.1882, 0.1457, 0.3361, 0.1712, 0.2456, 0.2087, 0.2802, 0.183, 0.336, 0.07654, 0.249, 0.1245, 0.3323, 0.0977, 0.3576, 0.03006, 0.2748, 0.1457, 0.3361, 0.1245, 0.3323, 0.1024, 0.2246, 0.1423, 0.2268, 0.0977, 0.3576, 0.1245, 0.3323, 0.1336, 0.3882, 0.09542, 0.3798, 0.1457, 0.3361, 0.183, 0.336, 0.1928, 0.3639, 0.1557, 0.3823, 0.3033, 0.5709, 0.2877, 0.638, 0.2511, 0.6058, 0.2561, 0.5669, 0.1478, 0.5819, 0.169, 0.613, 0.1287, 0.6276, 0.1091, 0.5888, 0.1336, 0.3882, 0.136, 0.4891, 0.0981, 0.5111, 0.05734, 0.4845, 0.1696, 0.6137, 0.1686, 0.6775, 0.09992, 0.6642, 0.1292, 0.6282, 0.2511, 0.6058, 0.2877, 0.638, 0.2313, 0.6687, 0.2141, 0.6166, 0.2141, 0.6166, 0.2313, 0.6687, 0.1686, 0.6775, 0.1696, 0.6137, 0.09542, 0.3798, 0.1336, 0.3882, 0.05734, 0.4845, 0.02383, 0.4671, 0.2671, 0.4104, 0.2454, 0.4423, 0.1557, 0.3823, 0.1928, 0.3639, 0.2454, 0.4423, 0.2198, 0.4842, 0.1832, 0.4808, 0.1557, 0.3823, 0.1557, 0.3823, 0.1821, 0.4811, 0.136, 0.4891, 0.1336, 0.3882, 0.0981, 0.5111, 0.1011, 0.5499, 0.04604, 0.5479, 0.05734, 0.4845, 0.1011, 0.5499, 0.1091, 0.5888, 0.06336, 0.6169, 0.04604, 0.5479, 0.1091, 0.5888, 0.1287, 0.6276, 0.09992, 0.6642, 0.06336, 0.6169, 0.136, 0.4891, 0.1406, 0.5351, 0.1011, 0.5499, 0.0981, 0.5111, 0.1406, 0.5351, 0.1478, 0.5819, 0.1091, 0.5888, 0.1011, 0.5499, 0.2198, 0.4842, 0.2471, 0.5256, 0.1937, 0.5347, 0.1832, 0.4808, 0.1821, 0.4811, 0.1926, 0.5347, 0.1406, 0.5351, 0.136, 0.4891, 0.2471, 0.5256, 0.2561, 0.5669, 0.2148, 0.5789, 0.1937, 0.5347, 0.1926, 0.5347, 0.1739, 0.572, 0.1478, 0.5819, 0.1406, 0.5351, 0.2561, 0.5669, 0.2511, 0.6058, 0.2141, 0.6166, 0.2148, 0.5789, 0.2148, 0.5789, 0.2141, 0.6166, 0.1696, 0.6137, 0.1884, 0.5842, 0.2454, 0.4423, 0.2895, 0.5019, 0.2471, 0.5256, 0.2198, 0.4842, 0.2895, 0.5019, 0.3033, 0.5709, 0.2561, 0.5669, 0.2471, 0.5256, 0.2671, 0.4104, 0.3271, 0.4832, 0.2895, 0.5019, 0.2454, 0.4423, 0.3271, 0.4832, 0.3487, 0.5737, 0.3033, 0.5709, 0.2895, 0.5019, 0.3487, 0.5737, 0.3169, 0.6592, 0.2877, 0.638, 0.3033, 0.5709, 0.06336, 0.6169, 0.09992, 0.6642, 0.08116, 0.6935, 0.02688, 0.6381, 0.04604, 0.5479, 0.06336, 0.6169, 0.02688, 0.6381, 0.0002498, 0.5472, 0.05734, 0.4845, 0.04604, 0.5479, 0.0002498, 0.5472, 0.02383, 0.4671, 0.2313, 0.6687, 0.2502, 0.714, 0.1631, 0.7232, 0.1686, 0.6775, 0.2877, 0.638, 0.3169, 0.6592, 0.2502, 0.714, 0.2313, 0.6687, 0.1686, 0.6775, 0.1631, 0.7232, 0.08116, 0.6935, 0.09992, 0.6642, 0.1369, 0.1984, 0.1365, 0.1985, 0.137, 0.1981, 0.137, 0.1982, 0.1366, 0.1981, 0.1368, 0.1979, 0.137, 0.1981, 0.137, 0.1982, 0.1374, 0.1983, 0.1369, 0.1984, 0.137, 0.1982, 0.137, 0.1982, 0.1368, 0.1979, 0.1374, 0.198, 0.137, 0.1982, 0.137, 0.1981, 0.5889, 0.7179, 0.563, 0.6971, 0.5719, 0.6956, 0.5921, 0.7087, 0.6124, 0.7053, 0.5889, 0.7179, 0.5921, 0.7087, 0.6036, 0.6983, 0.5881, 0.6629, 0.6162, 0.676, 0.6095, 0.6811, 0.5906, 0.6706, 0.563, 0.6745, 0.5881, 0.6629, 0.5906, 0.6706, 0.5757, 0.6816, 0.5921, 0.7087, 0.5946, 0.6924, 0.5954, 0.6929, 0.5957, 0.6935, 0.5906, 0.6706, 0.6095, 0.6811, 0.5954, 0.6908, 0.5944, 0.6904, 0.5757, 0.6816, 0.5906, 0.6706, 0.5944, 0.6904, 0.5938, 0.691, 0.5921, 0.7087, 0.5719, 0.6956, 0.5938, 0.6915, 0.5946, 0.6924, 0.5944, 0.6904, 0.5954, 0.6908, 0.5945, 0.6912, 0.5945, 0.6912, 0.5938, 0.691, 0.5944, 0.6904, 0.5945, 0.6912, 0.5945, 0.6912, 0.5946, 0.6924, 0.5938, 0.6915, 0.5945, 0.6912, 0.5945, 0.6912, 0.5952, 0.6921, 0.5946, 0.6924, 0.5945, 0.6912, 0.5945, 0.6912, 0.5945, 0.6912, 0.5945, 0.6912, 0.5945, 0.6912, 0.5945, 0.6912, 0.5945, 0.6912, 0.5945, 0.6912, 0.5945, 0.6912, 0.5945, 0.6912, 0.5945, 0.6912, 0.5945, 0.6912, 0.5945, 0.6912, 0.5945, 0.6912, 0.5945, 0.6912, 0.5945, 0.6912, 0.5945, 0.6912, 0.5945, 0.6912, 0.5945, 0.6912, 0.5945, 0.6912, 0.5945, 0.6912, 0.5945, 0.6912, 0.5945, 0.6912, 0.5945, 0.6912, 0.5945, 0.6912, 0.5945, 0.6912, 0.5938, 0.6915, 0.5938, 0.691, 0.5945, 0.6912, 0.5945, 0.6912, 0.5719, 0.6956, 0.5757, 0.6816, 0.5938, 0.691, 0.5938, 0.6915, 0.563, 0.6971, 0.563, 0.6745, 0.5757, 0.6816, 0.5719, 0.6956, 0.1365, 0.1985, 0.1366, 0.1981, 0.137, 0.1982, 0.137, 0.1981, 0.1349, 0.2156, 0.1299, 0.2095, 0.1366, 0.1981, 0.1365, 0.1985, 0.5945, 0.6912, 0.5945, 0.6912, 0.5945, 0.6912, 0.5945, 0.6912, 0.5954, 0.6908, 0.5952, 0.6921, 0.5945, 0.6912, 0.5945, 0.6912, 0.6036, 0.6983, 0.5921, 0.7087, 0.5957, 0.6935, 0.5965, 0.6929, 0.6162, 0.676, 0.6124, 0.7053, 0.6036, 0.6983, 0.6095, 0.6811, 0.1374, 0.198, 0.1374, 0.1983, 0.137, 0.1982, 0.137, 0.1982, 0.1136, 0.1933, 0.1392, 0.1962, 0.1374, 0.1983, 0.1374, 0.198, 0.5945, 0.6912, 0.5945, 0.6912, 0.5945, 0.6912, 0.5945, 0.6912, 0.5957, 0.6935, 0.5954, 0.6929, 0.5959, 0.6925, 0.5958, 0.6925, 0.5965, 0.6929, 0.5957, 0.6935, 0.5958, 0.6925, 0.5959, 0.6925, 0.5952, 0.6921, 0.5954, 0.6908, 0.5962, 0.6918, 0.5954, 0.6923, 0.5946, 0.6924, 0.5952, 0.6921, 0.5954, 0.6923, 0.5954, 0.6929, 0.5954, 0.6908, 0.6095, 0.6811, 0.5969, 0.6919, 0.5962, 0.6918, 0.6095, 0.6811, 0.6036, 0.6983, 0.5965, 0.6929, 0.5969, 0.6919, 0.5959, 0.6925, 0.5958, 0.6925, 0.5959, 0.6925, 0.5959, 0.6925, 0.5959, 0.6925, 0.5959, 0.6925, 0.5959, 0.6925, 0.5959, 0.6925, 0.5969, 0.6919, 0.5965, 0.6929, 0.5959, 0.6925, 0.5959, 0.6925, 0.5954, 0.6929, 0.5954, 0.6923, 0.5959, 0.6925, 0.5959, 0.6925, 0.5962, 0.6918, 0.5969, 0.6919, 0.5959, 0.6925, 0.5959, 0.6925, 0.5954, 0.6923, 0.5962, 0.6918, 0.5959, 0.6925, 0.5959, 0.6925, 0.1681, 0.1925, 0.1429, 0.2, 0.1392, 0.1962, 0.1136, 0.1933, 0.1681, 0.1925, 0.1392, 0.1962, 0.9091, 0.4111, 0.9079, 0.5409, 0.8655, 0.5343, 0.8498, 0.4276, 0.5012, 0.4651, 0.5283, 0.4982, 0.4619, 0.575, 0.5535, 0.4278, 0.6169, 0.44, 0.5857, 0.5401, 0.5283, 0.4982, 0.9079, 0.5409, 0.9395, 0.5549, 0.9318, 0.6797, 0.8269, 0.6738, 0.566, 0.2271, 0.6061, 0.2242, 0.6169, 0.316, 0.5759, 0.3167, 0.5759, 0.3167, 0.6169, 0.316, 0.6169, 0.44, 0.5535, 0.4278, 0.7463, 0.4105, 0.7524, 0.4411, 0.7129, 0.5104, 0.6174, 0.4937, 0.4872, 0.2289, 0.5263, 0.2304, 0.5327, 0.3164, 0.4878, 0.3148, 0.4878, 0.3148, 0.5327, 0.3164, 0.5211, 0.412, 0.4872, 0.4096, 0.7647, 0.3845, 0.7463, 0.4105, 0.6174, 0.4937, 0.6336, 0.4276, 0.3987, 0.2244, 0.4339, 0.2228, 0.4427, 0.3118, 0.4034, 0.308, 0.4034, 0.308, 0.4427, 0.3118, 0.4235, 0.4145, 0.3963, 0.4111, 0.4427, 0.3118, 0.4878, 0.3148, 0.4872, 0.4096, 0.4525, 0.4122, 0.4528, 0.4119, 0.4521, 0.4123, 0.4235, 0.4145, 0.4339, 0.2228, 0.4872, 0.2289, 0.4878, 0.3148, 0.4427, 0.3118, 0.7303, 0.6748, 0.7753, 0.5554, 0.8257, 0.5256, 0.8655, 0.5343, 0.8572, 0.8505, 0.8321, 0.8324, 0.8425, 0.8239, 0.8582, 0.838, 0.7647, 0.3845, 0.9091, 0.4111, 0.8498, 0.4276, 0.7463, 0.4105, 0.4872, 0.4096, 0.5211, 0.412, 0.5012, 0.4651, 0.4756, 0.4476, 0.4677, 0.4346, 0.4614, 0.3028, 0.4586, 0.3017, 0.4756, 0.4476, 0.4521, 0.404, 0.4692, 0.3023, 0.4655, 0.3023, 0.4589, 0.4487, 0.4756, 0.4476, 0.4586, 0.3017, 0.4538, 0.3052, 0.4872, 0.4096, 0.4411, 0.4605, 0.4589, 0.4487, 0.4756, 0.4476, 0.5012, 0.4651, 0.4677, 0.4346, 0.4756, 0.4476, 0.4589, 0.4487, 0.7771, 0.5053, 0.7771, 0.5053, 0.7771, 0.5053, 0.7772, 0.5053, 0.7772, 0.5053, 0.7771, 0.5053, 0.7771, 0.5052, 0.7772, 0.5052, 0.8655, 0.5343, 0.8257, 0.5256, 0.8192, 0.4562, 0.8498, 0.4276, 0.6325, 0.6278, 0.7338, 0.5437, 0.7753, 0.5554, 0.7303, 0.6748, 0.6174, 0.4937, 0.7129, 0.5104, 0.7338, 0.5437, 0.6325, 0.6278, 0.8498, 0.4276, 0.8192, 0.4562, 0.7524, 0.4411, 0.7463, 0.4105, 0.1335, 0.8402, 0.1448, 0.879, 0.108, 0.8962, 0.09672, 0.8916, 0.2001, 0.8402, 0.1777, 0.8694, 0.1448, 0.879, 0.1335, 0.8402, 0.7771, 0.5052, 0.7771, 0.5052, 0.7771, 0.5052, 0.7771, 0.5052, 0.7771, 0.5052, 0.7771, 0.5052, 0.7771, 0.5053, 0.7771, 0.5053, 0.7771, 0.5053, 0.7771, 0.5053, 0.7771, 0.5053, 0.7771, 0.5053, 0.7772, 0.5052, 0.7771, 0.5052, 0.7771, 0.5052, 0.7771, 0.5052, 0.8192, 0.4562, 0.7805, 0.4996, 0.7759, 0.4979, 0.7524, 0.4411, 0.7338, 0.5437, 0.7728, 0.51, 0.778, 0.5096, 0.7753, 0.5554, 0.7129, 0.5104, 0.7743, 0.5044, 0.7728, 0.51, 0.7338, 0.5437, 0.7524, 0.4411, 0.7759, 0.4979, 0.7743, 0.5044, 0.7129, 0.5104, 0.8257, 0.5256, 0.7811, 0.5066, 0.7805, 0.4996, 0.8192, 0.4562, 0.7753, 0.5554, 0.778, 0.5096, 0.7811, 0.5066, 0.8257, 0.5256, 0.7805, 0.4996, 0.7775, 0.5049, 0.7771, 0.5045, 0.7759, 0.4979, 0.7728, 0.51, 0.7768, 0.5058, 0.7772, 0.5057, 0.778, 0.5096, 0.7743, 0.5044, 0.7767, 0.5051, 0.7768, 0.5058, 0.7728, 0.51, 0.7759, 0.4979, 0.7771, 0.5045, 0.7767, 0.5051, 0.7743, 0.5044, 0.7811, 0.5066, 0.7774, 0.5055, 0.7775, 0.5049, 0.7805, 0.4996, 0.778, 0.5096, 0.7772, 0.5057, 0.7774, 0.5055, 0.7811, 0.5066, 0.7775, 0.5049, 0.7773, 0.505, 0.7771, 0.5049, 0.7771, 0.5045, 0.7773, 0.505, 0.7772, 0.5052, 0.7771, 0.5052, 0.7771, 0.5049, 0.7768, 0.5058, 0.777, 0.5055, 0.7772, 0.5055, 0.7772, 0.5057, 0.777, 0.5055, 0.7771, 0.5053, 0.7771, 0.5053, 0.7772, 0.5055, 0.7767, 0.5051, 0.7769, 0.5052, 0.777, 0.5055, 0.7768, 0.5058, 0.7769, 0.5052, 0.7771, 0.5052, 0.7771, 0.5053, 0.777, 0.5055, 0.7771, 0.5045, 0.7771, 0.5049, 0.7769, 0.5052, 0.7767, 0.5051, 0.7771, 0.5049, 0.7771, 0.5052, 0.7771, 0.5052, 0.7769, 0.5052, 0.7774, 0.5055, 0.7773, 0.5054, 0.7773, 0.505, 0.7775, 0.5049, 0.7773, 0.5054, 0.7772, 0.5053, 0.7772, 0.5052, 0.7773, 0.505, 0.7772, 0.5057, 0.7772, 0.5055, 0.7773, 0.5054, 0.7774, 0.5055, 0.7772, 0.5055, 0.7771, 0.5053, 0.7772, 0.5053, 0.7773, 0.5054, 0.1618, 0.9086, 0.114, 0.9163, 0.108, 0.8962, 0.1448, 0.879, 0.1931, 0.8907, 0.1618, 0.9086, 0.1448, 0.879, 0.1777, 0.8694, 0.1849, 0.9464, 0.1618, 0.9086, 0.1931, 0.8907, 0.2494, 0.8831, 0.1071, 0.9296, 0.114, 0.9163, 0.1618, 0.9086, 0.1849, 0.9464, 0.114, 0.9163, 0.0002498, 0.9311, 0.02379, 0.9109, 0.108, 0.8962, 0.2494, 0.8831, 0.1931, 0.8907, 0.1777, 0.8694, 0.2001, 0.8402, 0.0302, 0.9158, 0.02379, 0.9109, 0.0002498, 0.9311, 0.02177, 0.921, 0.1071, 0.9296, 0.02177, 0.921, 0.0002498, 0.9311, 0.114, 0.9163, 0.09672, 0.8916, 0.0302, 0.9158, 0.02177, 0.921, 0.1071, 0.9296, 0.108, 0.8962, 0.02379, 0.9109, 0.0302, 0.9158, 0.09672, 0.8916, 0.4411, 0.4605, 0.4292, 0.5591, 0.4112, 0.4751, 0.7756, 0.3618, 0.9395, 0.3403, 0.9091, 0.4111, 0.7647, 0.3845, 0.3666, 0.3056, 0.4034, 0.308, 0.3963, 0.4111, 0.3492, 0.4124, 0.3637, 0.2259, 0.3987, 0.2244, 0.4034, 0.308, 0.3666, 0.3056, 0.7756, 0.3618, 0.7647, 0.3845, 0.6336, 0.4276, 0.6497, 0.3503, 0.5327, 0.3164, 0.5759, 0.3167, 0.5535, 0.4278, 0.5211, 0.412, 0.5263, 0.2304, 0.566, 0.2271, 0.5759, 0.3167, 0.5327, 0.3164, 0.8655, 0.5343, 0.9079, 0.5409, 0.8269, 0.6738, 0.7303, 0.6748, 0.5211, 0.412, 0.5535, 0.4278, 0.5283, 0.4982, 0.5012, 0.4651, 0.9395, 0.3403, 0.9395, 0.5549, 0.9079, 0.5409, 0.9091, 0.4111, 0.3492, 0.4124, 0.3963, 0.4111, 0.4112, 0.4751, 0.366, 0.5097, 0.4292, 0.5591, 0.3997, 0.57, 0.366, 0.5097, 0.4112, 0.4751, 0.5283, 0.4982, 0.5857, 0.5401, 0.4816, 0.6624, 0.4619, 0.575, 0.4292, 0.5591, 0.4411, 0.4605, 0.5012, 0.4651, 0.4619, 0.575, 0.8381, 0.8594, 0.8257, 0.8536, 0.8321, 0.8324, 0.8572, 0.8505, 0.8582, 0.838, 0.8425, 0.8239, 0.8563, 0.8096, 0.8706, 0.8226, 0.4703, 0.8525, 0.4333, 0.8483, 0.4397, 0.8141, 0.476, 0.8048, 0.7135, 0.7242, 0.6978, 0.7687, 0.6606, 0.7489, 0.6693, 0.7031, 0.8321, 0.8324, 0.76, 0.8363, 0.7583, 0.8014, 0.7889, 0.7853, 0.3886, 0.7531, 0.3698, 0.7108, 0.4024, 0.6781, 0.4308, 0.7232, 0.4397, 0.8141, 0.4159, 0.7872, 0.4555, 0.7647, 0.476, 0.8048, 0.4159, 0.7872, 0.3886, 0.7531, 0.4308, 0.7232, 0.4555, 0.7647, 0.8257, 0.8536, 0.7593, 0.8594, 0.76, 0.8363, 0.8321, 0.8324, 0.4501, 0.9634, 0.4155, 0.9998, 0.3969, 0.9901, 0.4328, 0.947, 0.4328, 0.947, 0.3969, 0.9901, 0.374, 0.9329, 0.4057, 0.9218, 0.8425, 0.8239, 0.8321, 0.8324, 0.7889, 0.7853, 0.8241, 0.7599, 0.7583, 0.8014, 0.76, 0.8363, 0.7183, 0.8257, 0.7302, 0.7854, 0.7302, 0.7854, 0.7183, 0.8257, 0.6717, 0.8054, 0.6978, 0.7687, 0.6978, 0.7687, 0.6717, 0.8054, 0.6304, 0.7827, 0.6606, 0.7489, 0.7889, 0.7853, 0.7583, 0.8014, 0.7302, 0.7854, 0.7588, 0.7574, 0.7588, 0.7574, 0.7302, 0.7854, 0.6978, 0.7687, 0.7135, 0.7242, 0.4057, 0.9218, 0.374, 0.9329, 0.3735, 0.8827, 0.4237, 0.8857, 0.8241, 0.7599, 0.7889, 0.7853, 0.7588, 0.7574, 0.7957, 0.7203, 0.4237, 0.8857, 0.3735, 0.8827, 0.3902, 0.8246, 0.4333, 0.8483, 0.7957, 0.7203, 0.7588, 0.7574, 0.7135, 0.7242, 0.7492, 0.6802, 0.4333, 0.8483, 0.3902, 0.8246, 0.4159, 0.7872, 0.4397, 0.8141, 0.3902, 0.8246, 0.3492, 0.7842, 0.3886, 0.7531, 0.4159, 0.7872, 0.4328, 0.947, 0.4057, 0.9218, 0.4237, 0.8857, 0.4568, 0.9018, 0.4568, 0.9018, 0.4237, 0.8857, 0.4333, 0.8483, 0.4703, 0.8525, 0.4501, 0.9634, 0.4328, 0.947, 0.4568, 0.9018, 0.4816, 0.913, 0.4816, 0.913, 0.4568, 0.9018, 0.4703, 0.8525, 0.4986, 0.8569, 0.4986, 0.8569, 0.4703, 0.8525, 0.476, 0.8048, 0.4986, 0.8014, 0.6717, 0.8054, 0.6587, 0.8292, 0.6174, 0.8033, 0.6304, 0.7827, 0.7183, 0.8257, 0.7106, 0.8524, 0.6587, 0.8292, 0.6717, 0.8054, 0.76, 0.8363, 0.7593, 0.8594, 0.7106, 0.8524, 0.7183, 0.8257, 0.4555, 0.7647, 0.4308, 0.7232, 0.4554, 0.706, 0.4833, 0.7518, 0.476, 0.8048, 0.4555, 0.7647, 0.4833, 0.7518, 0.4986, 0.8014, 0.4308, 0.7232, 0.4024, 0.6781, 0.4221, 0.6629, 0.4554, 0.706, 0.4692, 0.3023, 0.448, 0.02431, 0.4537, 0.01644, 0.4655, 0.3023, 0.4614, 0.3028, 0.4479, 0.01146, 0.4422, 0.0002498, 0.4586, 0.3017, 0.4616, 0.3081, 0.4465, 0.02782, 0.448, 0.02431, 0.4692, 0.3023, 0.4586, 0.3017, 0.4422, 0.0002498, 0.443, 0.01748, 0.4538, 0.3052, 0.4991, 0.7848, 0.5108, 0.7632, 0.5298, 0.7552, 0.5351, 0.7595, 0.4991, 0.7448, 0.5076, 0.7439, 0.5108, 0.7632, 0.4991, 0.7848, 0.53, 0.7299, 0.5277, 0.7316, 0.5158, 0.7311, 0.514, 0.7278, 0.5369, 0.7429, 0.5318, 0.742, 0.5277, 0.7316, 0.53, 0.7299, 0.5108, 0.7632, 0.5185, 0.7401, 0.5223, 0.7359, 0.5255, 0.7326, 0.5277, 0.7316, 0.5282, 0.7281, 0.5265, 0.7296, 0.5158, 0.7311, 0.5318, 0.742, 0.5274, 0.7293, 0.5282, 0.7281, 0.5277, 0.7316, 0.5108, 0.7632, 0.5255, 0.7326, 0.5297, 0.7315, 0.5298, 0.7552, 0.5282, 0.7281, 0.5475, 0.6895, 0.551, 0.6862, 0.5265, 0.7296, 0.5274, 0.7293, 0.5491, 0.6873, 0.5475, 0.6895, 0.5282, 0.7281, 0.5255, 0.7326, 0.5512, 0.6838, 0.5499, 0.6885, 0.5297, 0.7315, 0.528, 0.7306, 0.5547, 0.679, 0.5512, 0.6838, 0.5255, 0.7326, 0.5512, 0.6838, 0.5579, 0.6755, 0.5526, 0.6855, 0.5499, 0.6885, 0.5547, 0.679, 0.5625, 0.6629, 0.5579, 0.6755, 0.5512, 0.6838, 0.5475, 0.6895, 0.5495, 0.6846, 0.5544, 0.6744, 0.551, 0.6862, 0.5491, 0.6873, 0.5504, 0.6862, 0.5495, 0.6846, 0.5475, 0.6895, 0.5544, 0.6744, 0.5495, 0.6846, 0.5504, 0.6862, 0.5625, 0.6629, 0.5499, 0.6885, 0.5526, 0.6855, 0.5504, 0.6862, 0.5491, 0.6873, 0.5297, 0.7315, 0.5499, 0.6885, 0.5491, 0.6873, 0.5274, 0.7293, 0.5298, 0.7552, 0.5297, 0.7315, 0.5274, 0.7293, 0.5318, 0.742, 0.5351, 0.7595, 0.5298, 0.7552, 0.5318, 0.742, 0.5369, 0.7429, 0.4655, 0.3023, 0.4537, 0.01644, 0.4479, 0.01146, 0.4614, 0.3028, 0.4589, 0.4487, 0.4655, 0.3023, 0.4614, 0.3028, 0.4677, 0.4346, 0.551, 0.6862, 0.5544, 0.6744, 0.5625, 0.6629, 0.5547, 0.679, 0.5265, 0.7296, 0.551, 0.6862, 0.5547, 0.679, 0.528, 0.7306, 0.5076, 0.7439, 0.5191, 0.7386, 0.5185, 0.7401, 0.5108, 0.7632, 0.514, 0.7278, 0.5158, 0.7311, 0.5076, 0.7439, 0.4991, 0.7448, 0.4538, 0.3052, 0.443, 0.01748, 0.4465, 0.02782, 0.4574, 0.3066, 0.5579, 0.6755, 0.5625, 0.6629, 0.5504, 0.6862, 0.5526, 0.6855, 0.5185, 0.7401, 0.5255, 0.7331, 0.5255, 0.733, 0.5223, 0.7359, 0.5191, 0.7386, 0.5261, 0.7329, 0.5255, 0.7331, 0.5185, 0.7401, 0.528, 0.7306, 0.5253, 0.7329, 0.5237, 0.7339, 0.5265, 0.7296, 0.5255, 0.7326, 0.5223, 0.7359, 0.5253, 0.7329, 0.528, 0.7306, 0.5265, 0.7296, 0.5237, 0.7339, 0.5204, 0.7369, 0.5158, 0.7311, 0.5158, 0.7311, 0.5204, 0.7369, 0.5191, 0.7386, 0.5076, 0.7439, 0.5261, 0.7329, 0.5255, 0.7333, 0.5255, 0.733, 0.5255, 0.7331, 0.5257, 0.7335, 0.5257, 0.7334, 0.5255, 0.7333, 0.5261, 0.7329, 0.5204, 0.7369, 0.5257, 0.7335, 0.5261, 0.7329, 0.5191, 0.7386, 0.5223, 0.7359, 0.5255, 0.733, 0.5255, 0.7333, 0.5253, 0.7329, 0.5237, 0.7339, 0.5257, 0.7334, 0.5257, 0.7335, 0.5204, 0.7369, 0.5253, 0.7329, 0.5255, 0.7333, 0.5257, 0.7334, 0.5237, 0.7339, 0.4411, 0.4605, 0.4112, 0.4751, 0.4589, 0.4487, 0.4235, 0.4145, 0.4589, 0.4487, 0.4112, 0.4751, 0.3963, 0.4111, 0.4521, 0.404, 0.4678, 0.4065, 0.4681, 0.4065, 0.4872, 0.4096, 0.4538, 0.3052, 0.4692, 0.3023, 0.0, 0.0, 0.0, 0.0, 0.0, 0.0, 0.0, 0.0, 0.4521, 0.4123, 0.4528, 0.4119, 0.4525, 0.4122, 0.0, 0.0, 0.0, 0.0, 0.0, 0.0, 0.0, 0.0])
me_cube.materials.append(mat_material)
me_cube.use_remesh_preserve_volume = False
me_cube.use_remesh_preserve_attributes = False
me_cube.use_mirror_vertex_groups = False
me_cube.update()

# ---- objects
ob_lamp_003 = bpy.data.objects.new('Lamp.003', light_lamp_003)
ob_lamp_002 = bpy.data.objects.new('Lamp.002', light_lamp_002)
ob_lamp_001 = bpy.data.objects.new('Lamp.001', light_lamp_001)
ob_woman = bpy.data.objects.new('woman', me_cube_002)
ob_man = bpy.data.objects.new('man', me_cube)
ob_lamp = bpy.data.objects.new('Lamp', light_lamp)
ob_camera = bpy.data.objects.new('Camera', cam_camera)

# ---- transforms, parenting, visibility, modifiers, constraints
ob_lamp_003.location = (5.169, -16.4, 5.904)
ob_lamp_003.rotation_euler = (0.6503, -3.086, 5.988)
ob_lamp_003.lock_rotations_4d = False
ob_lamp_003.empty_display_type = 'ARROWS'
ob_lamp_003.color = (0.0, 0.0, 0.0, 0.0)
ob_lamp_003.lineart.crease_threshold = 0.0
ob_lamp_002.location = (-8.881, 4.358, 5.904)
ob_lamp_002.rotation_euler = (0.6503, 0.05522, 9.72)
ob_lamp_002.lock_rotations_4d = False
ob_lamp_002.empty_display_type = 'ARROWS'
ob_lamp_002.color = (0.0, 0.0, 0.0, 0.0)
ob_lamp_002.lineart.crease_threshold = 0.0
ob_lamp_001.location = (-12.23, -13.04, 5.904)
ob_lamp_001.rotation_euler = (0.6503, 0.05522, 5.008)
ob_lamp_001.lock_rotations_4d = False
ob_lamp_001.empty_display_type = 'ARROWS'
ob_lamp_001.color = (0.0, 0.0, 0.0, 0.0)
ob_lamp_001.lineart.crease_threshold = 0.0
ob_woman.location = (25.78, 0.0, 0.0)
ob_woman.lock_rotations_4d = False
ob_woman.empty_display_type = 'ARROWS'
ob_woman.lineart.crease_threshold = 0.0
ob_man.location = (0.0, 0.0, 0.0)
ob_man.lock_rotations_4d = False
ob_man.empty_display_type = 'ARROWS'
ob_man.lineart.crease_threshold = 0.0
_m = ob_man.modifiers.new('Auto Smooth', 'NODES')
_m.node_group = ng_auto_smooth
_gi = [s.identifier for s in ng_auto_smooth.interface.items_tree if s.item_type == 'SOCKET' and s.in_out == 'INPUT']
_m[_gi[1]] = 3.142  # Angle
ob_lamp.location = (8.522, 1.005, 5.904)
ob_lamp.rotation_euler = (0.6503, -3.086, 1.275)
ob_lamp.lock_rotations_4d = False
ob_lamp.empty_display_type = 'ARROWS'
ob_lamp.color = (0.0, 0.0, 0.0, 0.0)
ob_lamp.lineart.crease_threshold = 0.0
ob_camera.location = (7.481, -6.508, 5.344)
ob_camera.rotation_euler = (1.109, 0.0, 0.8149)
ob_camera.lock_rotations_4d = False
ob_camera.empty_display_type = 'ARROWS'
ob_camera.color = (0.0, 0.0, 0.0, 0.0)
ob_camera.display_type = 'WIRE'
ob_camera.lineart.crease_threshold = 0.0

# ---- collection membership
col_collection_1.objects.link(ob_lamp_003)
col_collection_1.objects.link(ob_lamp_002)
col_collection_1.objects.link(ob_lamp_001)
col_collection_1.objects.link(ob_woman)
col_collection_1.objects.link(ob_man)
col_collection_1.objects.link(ob_lamp)
col_collection_1.objects.link(ob_camera)

# ---- scene / render settings (as saved in the file)
scene.camera = ob_camera
scene.frame_start = 1; scene.frame_end = 250; scene.frame_set(1)
scene.render.engine = 'BLENDER_EEVEE_NEXT'
scene.render.resolution_percentage = 50
scene.render.dither_intensity = 0.0
scene.cycles.use_denoising = False
scene.cycles.samples = 128
scene.cycles.sampling_pattern = 'TABULATED_SOBOL'
scene.cycles.use_adaptive_sampling = False
scene.cycles.use_light_tree = False
scene.cycles.blur_glossy = 0.0
scene.cycles.sample_clamp_indirect = 0.0
scene.view_settings.view_transform = 'Standard'
bpy.context.view_layer.update()

